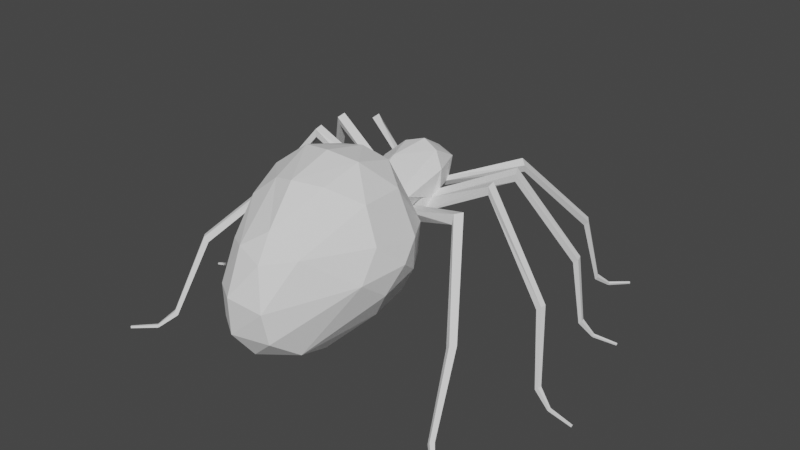 # Source: Spider.blend  (saved by Blender 3.3.6; exported with 4.5.12 LTS)
import bpy
from mathutils import Matrix  # noqa: F401  (used for matrix-valued properties, if any)

bpy.ops.wm.read_factory_settings(use_empty=True)
scene = bpy.context.scene
scene.name = 'Scene'

# ---- collections
col_collection = bpy.data.collections.new('Collection'); scene.collection.children.link(col_collection)
col_saved_objects = bpy.data.collections.new('Saved Objects'); scene.collection.children.link(col_saved_objects)

# ---- world
world_world = bpy.data.worlds.new('World'); scene.world = world_world
world_world.use_nodes = True; world_world.node_tree.nodes.clear()
_N = world_world.node_tree.nodes; _L = world_world.node_tree.links
n0 = _N.new('ShaderNodeOutputWorld'); n0.name = 'World Output'; n0.location = (300, 300)
n1 = _N.new('ShaderNodeBackground'); n1.name = 'Background'; n1.location = (10, 300)
n1.inputs[0].default_value = (0.05088, 0.05088, 0.05088, 1.0)
_L.new(n1.outputs[0], n0.inputs[0])
n0.is_active_output = True
world_world.color = (0.05088, 0.05088, 0.05088)
world_world.use_sun_shadow = False
world_world.sun_shadow_jitter_overblur = 0.0

# ---- meshes
me_sphere_002 = bpy.data.meshes.new('Sphere.002')
me_sphere_002.from_pydata([(0.2263, 1.019, 0.3837), (0.2929, 1.079, 7.113e-07), (0.7957, 0.8395, 0.2948), (0.8594, 0.9119, 6.976e-07), (0.5431, 0.3331, 0.9352), (0.8735, 0.582, 0.595), (1.288, 0.2337, 0.4835), (1.522, -0.23, 0.4759), (0.7685, -0.07327, 0.9343), (1.532, -0.6314, 0.4438), (1.275, -0.9125, 0.4409), (0.3313, -0.7283, 0.7155), (0.8044, -1.068, 0.3868), (0.803, -1.124, 6.976e-07), (0.3018, -1.044, 0.3767), (0.2445, 8.941e-08, 1.067), (0.3084, -0.3182, 0.9738), (-0.207, -0.9093, 0.3827), (-0.1606, -0.6291, 0.6943), (-0.257, -0.1591, 0.8663), (-0.4321, 0.1581, 0.7338), (-0.7586, -0.07404, -0.01602), (-0.05184, 0.1907, 0.9657), (-0.6674, 0.2499, 0.3642), (-0.07307, 0.6936, 0.7068), (-0.3105, 0.8606, 0.3662), (0.3836, 0.7498, 0.7186), (-0.6788, -0.4379, 0.3674), (-1.701, 0.495, 6.976e-07), (-1.655, 0.2904, 0.2394), (-1.298, -0.01602, 6.976e-07), (-1.676, 0.2138, 0.001809), (-1.167, 0.4213, 0.42), (-1.413, 0.2249, 0.3577), (-1.091, 0.1022, 0.3779), (-1.413, 0.6699, 6.993e-07), (-0.939, 0.1652, 0.3586), (-0.9706, 0.5618, 0.1186), (-1.662, 0.4189, 0.2505), (1.472, 0.3099, 0.1966), (1.746, -0.1933, 0.1445), (1.729, -0.6606, 0.1437), (1.533, -0.9537, 0.0001271), (-0.2696, -0.9657, 2.235e-05), (-0.7398, -0.465, 0.001731), (-0.666, 0.3855, 0.1067), (-0.5107, 0.7134, 0.001212), (-1.67, 0.3272, 0.1423), (-1.695, 0.3871, 0.1434), (-1.343, 0.6008, 0.2384), (-0.9695, -0.04215, 0.3604), (-1.065, -0.05987, 0.3767), (-0.9945, 0.6279, 1.327), (-0.895, 0.6018, 1.329), (-0.9938, 0.5, 1.33), (-0.8988, 0.4944, 1.329), (-0.9945, 0.6279, 1.327), (-0.895, 0.6018, 1.329), (-0.9938, 0.5, 1.33), (-0.8988, 0.4944, 1.329), (-0.7614, -0.5186, 2.252), (-0.6906, -0.521, 2.24), (-0.7516, -0.5791, 2.187), (-0.6855, -0.5712, 2.184), (-0.4997, -1.388, 2.427), (-0.4503, -1.39, 2.418), (-0.4928, -1.431, 2.382), (-0.4467, -1.425, 2.379), (-0.4616, -1.586, 2.591), (-0.4323, -1.587, 2.588), (-0.455, -1.617, 2.572), (-0.428, -1.613, 2.573), (-0.4624, -1.584, 2.585), (-0.433, -1.586, 2.586), (-0.4542, -1.619, 2.576), (-0.4273, -1.614, 2.577), (-0.4604, -1.675, 2.887), (-0.44, -1.675, 2.887), (-0.4547, -1.698, 2.881), (-0.4361, -1.695, 2.881), (-0.9095, 0.0314, 0.2403), (-0.7501, 0.01024, 0.2231), (-0.8378, -0.1522, 0.256), (-0.5639, 0.3788, 1.24), (-0.464, 0.3751, 1.177), (-0.5229, 0.2384, 1.242), (-0.4351, 0.2557, 1.18), (-0.5639, 0.3788, 1.24), (-0.464, 0.3751, 1.177), (-0.5229, 0.2384, 1.242), (-0.4351, 0.2557, 1.18), (0.4884, -0.5432, 1.973), (0.5479, -0.5385, 1.916), (0.4712, -0.6219, 1.91), (0.5296, -0.6044, 1.864), (0.9766, -1.455, 2.08), (1.018, -1.452, 2.041), (0.9645, -1.51, 2.036), (1.005, -1.498, 2.005), (1.156, -1.64, 2.227), (1.183, -1.638, 2.206), (1.158, -1.677, 2.208), (1.183, -1.669, 2.191), (1.152, -1.639, 2.222), (1.18, -1.637, 2.204), (1.162, -1.679, 2.211), (1.187, -1.67, 2.195), (1.359, -1.683, 2.514), (1.378, -1.681, 2.502), (1.365, -1.71, 2.506), (1.383, -1.704, 2.495), (-0.8061, -0.05993, 0.05473), (-2.266, -1.749, 2.398), (-2.283, -1.746, 2.389), (-2.267, -1.729, 2.406), (-2.284, -1.722, 2.398), (-2.108, -1.652, 2.143), (-2.132, -1.648, 2.131), (-2.109, -1.624, 2.154), (-2.134, -1.613, 2.143), (-2.106, -1.65, 2.139), (-2.13, -1.645, 2.128), (-2.11, -1.626, 2.157), (-2.136, -1.615, 2.148), (-1.992, -1.452, 1.996), (-2.034, -1.443, 1.979), (-2.003, -1.421, 2.036), (-2.049, -1.404, 2.025), (-1.869, -0.5727, 1.922), (-1.93, -0.5597, 1.898), (-1.885, -0.5279, 1.981), (-1.951, -0.5043, 1.965), (-1.376, 0.5031, 1.364), (-1.46, 0.5242, 1.327), (-1.359, 0.608, 1.381), (-1.445, 0.6503, 1.341), (-1.376, 0.5031, 1.364), (-1.46, 0.5242, 1.327), (-1.359, 0.608, 1.381), (-1.445, 0.6503, 1.341), (-1.084, 0.04778, 0.2819), (-1.228, 0.05804, 0.2957), (-1.208, 0.1933, 0.4075), (-1.502, 0.1633, 0.277), (-1.398, 0.1087, 0.2562), (-1.872, 0.5644, 1.127), (-1.821, 0.5061, 1.194), (-1.915, 0.4455, 1.107), (-1.858, 0.4075, 1.173), (-1.872, 0.5644, 1.127), (-1.821, 0.5061, 1.194), (-1.915, 0.4455, 1.107), (-1.858, 0.4075, 1.173), (-2.859, -0.4763, 1.523), (-2.811, -0.5143, 1.561), (-2.831, -0.5416, 1.468), (-2.789, -0.5671, 1.512), (-3.212, -1.45, 1.543), (-3.179, -1.477, 1.57), (-3.193, -1.496, 1.505), (-3.164, -1.513, 1.536), (-3.391, -1.619, 1.625), (-3.373, -1.635, 1.643), (-3.387, -1.652, 1.609), (-3.371, -1.661, 1.628), (-3.387, -1.618, 1.622), (-3.371, -1.633, 1.641), (-3.39, -1.653, 1.611), (-3.374, -1.662, 1.631), (-3.64, -1.66, 1.804), (-3.629, -1.67, 1.818), (-3.642, -1.684, 1.797), (-3.631, -1.69, 1.811), (-1.71, 0.4056, 0.05891), (-1.681, 0.3181, 0.0589), (-1.744, 0.3792, 0.07157), (-1.723, 0.3146, 0.07156), (-1.715, 0.3214, 0.1331), (-1.733, 0.3656, 0.1338), (-1.783, 0.3545, 0.06339), (-1.768, 0.3064, 0.06351), (-1.779, 0.3058, 0.1086), (-1.793, 0.3387, 0.1079), (-1.809, 0.3304, 0.04604), (-1.802, 0.3065, 0.04612), (-1.811, 0.3052, 0.06738), (-1.817, 0.3215, 0.06684), (0.2173, 1.015, -0.3889), (0.7094, 0.872, -0.3342), (0.5708, 0.3009, -0.9459), (1.279, 0.2706, -0.4799), (1.694, -0.2596, -0.3081), (0.7889, -0.08879, -0.9225), (1.637, -0.6426, -0.3486), (0.4233, -0.363, -0.9369), (1.26, -0.918, -0.4427), (0.3214, -0.7331, -0.7092), (0.8198, -1.063, -0.3898), (0.2445, 8.941e-08, -1.067), (-0.05731, -0.2245, -0.9418), (-0.1193, -0.9733, -0.3748), (-0.1606, -0.6291, -0.6943), (-0.419, -0.2433, -0.7071), (-0.4321, 0.1581, -0.7338), (-0.05184, 0.1907, -0.9657), (-0.663, 0.262, -0.3664), (-0.07307, 0.6936, -0.7068), (-0.3099, 0.8611, -0.366), (0.4976, 0.709, -0.7387), (-0.6787, -0.4378, -0.3676), (-1.659, 0.2873, -0.2286), (-1.666, 0.4236, -0.242), (-1.227, 0.4313, -0.4098), (-1.384, 0.2191, -0.3666), (-1.091, 0.1043, -0.375), (-0.939, 0.1652, -0.3586), (1.321, 0.519, -0.1092), (1.547, 0.2162, -0.1519), (0.2774, -1.112, -0.003782), (-0.6478, 0.3365, -0.2721), (-0.2432, 0.9723, -0.04135), (-1.67, 0.3272, -0.1423), (-1.695, 0.3871, -0.1434), (-1.076, 0.0599, -0.2646), (-1.264, 0.06471, -0.2443), (-1.343, 0.6008, -0.2384), (-0.967, -0.04145, -0.3663), (-1.065, -0.05987, -0.3767), (-0.9945, 0.6279, -1.327), (-0.895, 0.6018, -1.329), (-0.9938, 0.5, -1.33), (-0.8988, 0.4944, -1.329), (-0.9945, 0.6279, -1.327), (-0.895, 0.6018, -1.329), (-0.9938, 0.5, -1.33), (-0.8988, 0.4944, -1.329), (-0.7614, -0.5186, -2.252), (-0.6906, -0.521, -2.24), (-0.7516, -0.5791, -2.187), (-0.6855, -0.5712, -2.184), (-0.4997, -1.388, -2.427), (-0.4503, -1.39, -2.418), (-0.4928, -1.431, -2.382), (-0.4467, -1.425, -2.379), (-0.4616, -1.586, -2.591), (-0.4323, -1.587, -2.588), (-0.455, -1.617, -2.572), (-0.428, -1.613, -2.573), (-0.4624, -1.584, -2.585), (-0.433, -1.586, -2.586), (-0.4542, -1.619, -2.576), (-0.4273, -1.614, -2.577), (-0.4604, -1.675, -2.887), (-0.44, -1.675, -2.887), (-0.4547, -1.698, -2.881), (-0.4361, -1.695, -2.881), (-0.9118, 0.03202, -0.2417), (-0.7453, 0.01082, -0.226), (-0.8406, -0.1529, -0.252), (-0.5639, 0.3788, -1.24), (-0.464, 0.3751, -1.177), (-0.5229, 0.2384, -1.242), (-0.4351, 0.2557, -1.18), (-0.5639, 0.3788, -1.24), (-0.464, 0.3751, -1.177), (-0.5229, 0.2384, -1.242), (-0.4351, 0.2557, -1.18), (0.4884, -0.5432, -1.973), (0.5479, -0.5385, -1.916), (0.4712, -0.6219, -1.91), (0.5296, -0.6044, -1.864), (0.9766, -1.455, -2.08), (1.018, -1.452, -2.041), (0.9645, -1.51, -2.036), (1.005, -1.498, -2.005), (1.156, -1.64, -2.227), (1.183, -1.638, -2.206), (1.158, -1.677, -2.208), (1.183, -1.669, -2.191), (1.152, -1.639, -2.222), (1.18, -1.637, -2.204), (1.162, -1.679, -2.211), (1.187, -1.67, -2.195), (1.359, -1.683, -2.514), (1.378, -1.681, -2.502), (1.365, -1.71, -2.506), (1.383, -1.704, -2.495), (-0.8374, -0.08118, -0.01072), (-2.266, -1.749, -2.398), (-2.283, -1.746, -2.389), (-2.267, -1.729, -2.406), (-2.284, -1.722, -2.398), (-2.108, -1.652, -2.143), (-2.132, -1.648, -2.131), (-2.109, -1.624, -2.154), (-2.134, -1.613, -2.143), (-2.106, -1.65, -2.139), (-2.13, -1.645, -2.128), (-2.11, -1.626, -2.157), (-2.136, -1.615, -2.148), (-1.992, -1.452, -1.996), (-2.034, -1.443, -1.979), (-2.003, -1.421, -2.036), (-2.049, -1.404, -2.025), (-1.869, -0.5727, -1.922), (-1.93, -0.5597, -1.898), (-1.885, -0.5279, -1.981), (-1.951, -0.5043, -1.965), (-1.376, 0.5031, -1.364), (-1.46, 0.5242, -1.327), (-1.359, 0.608, -1.381), (-1.445, 0.6503, -1.341), (-1.376, 0.5031, -1.364), (-1.46, 0.5242, -1.327), (-1.359, 0.608, -1.381), (-1.445, 0.6503, -1.341), (-1.181, 0.04632, -0.4263), (-1.208, 0.1948, -0.4091), (-1.464, 0.2556, -0.3424), (-1.505, 0.1608, -0.2633), (-1.398, 0.1088, -0.2553), (-1.872, 0.5644, -1.127), (-1.821, 0.5061, -1.194), (-1.915, 0.4455, -1.107), (-1.858, 0.4075, -1.173), (-1.872, 0.5644, -1.127), (-1.821, 0.5061, -1.194), (-1.915, 0.4455, -1.107), (-1.858, 0.4075, -1.173), (-2.859, -0.4763, -1.523), (-2.811, -0.5143, -1.561), (-2.831, -0.5416, -1.468), (-2.789, -0.5671, -1.512), (-3.212, -1.45, -1.543), (-3.179, -1.477, -1.57), (-3.193, -1.496, -1.505), (-3.164, -1.513, -1.536), (-3.391, -1.619, -1.625), (-3.373, -1.635, -1.643), (-3.387, -1.652, -1.609), (-3.371, -1.661, -1.628), (-3.387, -1.618, -1.622), (-3.371, -1.633, -1.641), (-3.39, -1.653, -1.611), (-3.374, -1.662, -1.631), (-3.64, -1.66, -1.804), (-3.629, -1.67, -1.818), (-3.642, -1.684, -1.797), (-3.631, -1.69, -1.811), (-1.71, 0.4056, -0.05891), (-1.681, 0.3181, -0.0589), (-1.744, 0.3792, -0.07156), (-1.723, 0.3146, -0.07156), (-1.715, 0.3214, -0.1331), (-1.733, 0.3656, -0.1338), (-1.783, 0.3545, -0.06339), (-1.768, 0.3064, -0.06351), (-1.779, 0.3058, -0.1086), (-1.793, 0.3387, -0.1079), (-1.809, 0.3304, -0.04604), (-1.802, 0.3065, -0.04612), (-1.811, 0.3052, -0.06738), (-1.817, 0.3215, -0.06683)], [], [(0, 26, 2), (2, 5, 39), (4, 5, 26), (4, 15, 8), (6, 8, 7), (7, 8, 9), (8, 15, 16), (8, 16, 10), (8, 10, 9), (10, 12, 42), (10, 16, 11), (11, 14, 12), (11, 16, 18), (18, 27, 17), (16, 15, 19), (43, 27, 44), (19, 15, 22), (27, 81, 44), (33, 38, 29), (22, 24, 20), (46, 25, 220), (22, 15, 4), (25, 0, 220), (36, 34, 50), (36, 32, 34), (34, 32, 142), (142, 32, 33), (6, 5, 4, 8), (49, 38, 32), (37, 32, 23), (80, 111, 82), (81, 27, 23), (14, 43, 218), (39, 40, 217), (39, 217, 216), (54, 59, 58), (52, 58, 56), (55, 57, 59), (53, 56, 57), (71, 74, 70), (68, 74, 72), (71, 73, 75), (68, 73, 69), (111, 287, 21), (80, 287, 111), (190, 189, 208), (190, 192, 189), (189, 192, 198), (217, 191, 190), (192, 194, 198), (195, 192, 193), (197, 195, 42), (200, 196, 197), (194, 199, 198), (43, 200, 218), (209, 201, 200), (202, 199, 201), (199, 204, 198), (257, 209, 44), (206, 204, 203), (204, 189, 198), (187, 207, 220), (319, 210, 318), (214, 223, 316), (219, 37, 45), (31, 319, 320), (287, 256, 258), (211, 225, 212), (209, 257, 205), (45, 46, 219), (13, 218, 197), (41, 42, 193), (216, 188, 3), (256, 226, 215), (230, 235, 231), (228, 234, 230), (231, 233, 229), (229, 232, 228), (250, 247, 246), (244, 250, 246), (247, 249, 245), (249, 244, 245), (257, 21, 258), (224, 317, 316), (2, 26, 5), (39, 5, 6), (7, 40, 39, 6), (41, 40, 7, 9), (42, 41, 9, 10), (17, 14, 11, 18), (10, 11, 12), (25, 46, 45, 23), (14, 17, 43), (17, 27, 43), (16, 19, 18), (18, 19, 27), (19, 20, 27), (19, 22, 20), (25, 23, 20, 24), (0, 25, 24, 26), (26, 24, 22, 4), (33, 144, 141, 142), (143, 33, 29), (38, 49, 35, 28), (36, 80, 81, 23), (37, 35, 49), (36, 23, 32), (144, 31, 30, 141), (33, 32, 38), (31, 144, 143), (45, 37, 23), (37, 49, 32), (30, 287, 140, 141), (177, 176, 174, 47), (80, 140, 287), (31, 143, 29), (14, 218, 13, 12), (220, 0, 1), (44, 81, 21), (216, 3, 2, 39), (42, 12, 13), (3, 1, 0, 2), (50, 51, 140, 80), (23, 27, 20), (50, 53, 55), (53, 50, 34, 52), (140, 51, 34), (80, 36, 50), (54, 55, 59), (54, 51, 50, 55), (54, 52, 34, 51), (61, 63, 59, 57), (66, 62, 63, 67), (52, 54, 58), (55, 53, 57), (53, 52, 56), (60, 61, 57, 56), (62, 58, 59, 63), (60, 56, 58, 62), (68, 69, 65, 64), (64, 60, 62, 66), (65, 67, 63, 61), (64, 65, 61, 60), (70, 66, 67, 71), (71, 75, 74), (68, 64, 66, 70), (69, 71, 67, 65), (79, 75, 73, 77), (78, 79, 77, 76), (68, 70, 74), (71, 69, 73), (68, 72, 73), (76, 77, 73, 72), (79, 78, 74, 75), (76, 72, 74, 78), (86, 82, 81, 84), (84, 81, 80, 83), (85, 83, 80, 82), (82, 86, 85), (92, 94, 90, 88), (97, 93, 94, 98), (91, 92, 88, 87), (93, 89, 90, 94), (91, 87, 89, 93), (99, 100, 96, 95), (95, 91, 93, 97), (96, 98, 94, 92), (95, 96, 92, 91), (101, 97, 98, 102), (99, 95, 97, 101), (100, 102, 98, 96), (110, 106, 104, 108), (107, 108, 104, 103), (110, 109, 105, 106), (107, 103, 105, 109), (115, 114, 118, 119), (111, 21, 81), (81, 82, 111), (115, 119, 117, 113), (112, 116, 118, 114), (112, 113, 117, 116), (121, 125, 124, 120), (131, 135, 133, 129), (122, 120, 124, 126), (127, 126, 130, 131), (123, 127, 125, 121), (129, 133, 132, 128), (127, 131, 129, 125), (123, 122, 126, 127), (126, 124, 128, 130), (130, 128, 132, 134), (131, 130, 134, 135), (125, 129, 128, 124), (138, 34, 142, 139), (137, 139, 142, 141), (136, 140, 34, 138), (136, 137, 141, 140), (147, 145, 33, 143), (33, 145, 146), (148, 144, 33, 146), (148, 147, 143, 144), (153, 154, 150, 149), (153, 149, 151, 155), (159, 155, 156, 160), (161, 157, 159, 163), (154, 156, 152, 150), (162, 164, 160, 158), (155, 151, 152, 156), (158, 160, 156, 154), (157, 153, 155, 159), (157, 158, 154, 153), (163, 159, 160, 164), (161, 162, 158, 157), (169, 170, 166, 165), (169, 165, 167, 171), (172, 171, 167, 168), (172, 168, 166, 170), (31, 174, 173, 28), (38, 48, 47, 29), (29, 47, 174, 31), (38, 28, 173, 48), (182, 178, 175, 179), (175, 173, 174, 176), (175, 178, 48, 173), (177, 47, 48, 178), (185, 184, 180, 181), (181, 177, 178, 182), (181, 180, 176, 177), (179, 175, 176, 180), (186, 183, 184, 185), (183, 179, 180, 184), (186, 182, 179, 183), (185, 181, 182, 186), (199, 194, 196, 201), (187, 188, 208), (188, 190, 208), (188, 216, 190), (216, 217, 190), (190, 191, 192), (191, 193, 192), (42, 195, 193), (192, 195, 194), (195, 196, 194), (197, 196, 195), (197, 218, 200), (200, 201, 196), (199, 202, 203, 204), (43, 209, 200), (43, 44, 209), (209, 202, 201), (209, 203, 202), (211, 212, 318, 210), (207, 205, 219, 46), (203, 205, 207, 206), (206, 207, 187, 208), (46, 220, 207), (204, 206, 208, 189), (213, 317, 224, 320), (215, 226, 214), (35, 225, 211, 28), (37, 219, 225, 35), (212, 205, 214, 317), (215, 214, 205), (215, 205, 257, 256), (317, 213, 212), (219, 205, 212, 225), (213, 318, 212), (320, 224, 30, 31), (223, 287, 30, 224), (210, 319, 31), (287, 223, 256), (353, 221, 350, 352), (191, 40, 41, 193), (1, 187, 220), (21, 257, 44), (13, 197, 42), (187, 1, 3, 188), (40, 191, 217), (226, 256, 223, 227), (203, 209, 205), (231, 229, 226), (214, 226, 229, 228), (214, 227, 223), (230, 234, 235), (226, 227, 230, 231), (230, 227, 214, 228), (237, 233, 235, 239), (239, 238, 242, 243), (228, 232, 234), (231, 235, 233), (229, 233, 232), (236, 232, 233, 237), (235, 234, 238, 239), (234, 232, 236, 238), (244, 240, 241, 245), (238, 236, 240, 242), (241, 237, 239, 243), (240, 236, 237, 241), (243, 242, 246, 247), (250, 251, 247), (242, 240, 244, 246), (245, 241, 243, 247), (249, 251, 255, 253), (253, 255, 254, 252), (244, 248, 250), (247, 251, 249), (249, 248, 244), (252, 248, 249, 253), (255, 251, 250, 254), (250, 248, 252, 254), (257, 258, 262, 260), (256, 257, 260, 259), (261, 258, 256, 259), (261, 262, 258), (268, 264, 266, 270), (270, 269, 273, 274), (267, 263, 264, 268), (266, 265, 269, 270), (265, 263, 267, 269), (275, 271, 272, 276), (269, 267, 271, 273), (272, 268, 270, 274), (271, 267, 268, 272), (274, 273, 277, 278), (273, 271, 275, 277), (276, 272, 274, 278), (280, 282, 286, 284), (283, 279, 280, 284), (286, 282, 281, 285), (281, 279, 283, 285), (291, 295, 294, 290), (258, 21, 287), (293, 295, 291, 289), (223, 224, 316), (294, 292, 288, 290), (288, 292, 293, 289), (300, 301, 297, 296), (309, 311, 307, 305), (298, 302, 300, 296), (303, 307, 306, 302), (301, 303, 299, 297), (308, 309, 305, 304), (305, 307, 303, 301), (299, 303, 302, 298), (302, 306, 304, 300), (306, 310, 308, 304), (307, 311, 310, 306), (304, 305, 301, 300), (317, 214, 314, 315), (313, 316, 317, 315), (214, 316, 312, 314), (318, 213, 322, 321), (316, 313, 312), (323, 319, 318, 321), (213, 320, 324, 322), (324, 320, 319, 323), (329, 325, 326, 330), (327, 325, 329, 331), (332, 331, 335, 336), (335, 333, 337, 339), (330, 326, 328, 332), (338, 334, 336, 340), (328, 327, 331, 332), (334, 330, 332, 336), (331, 329, 333, 335), (333, 329, 330, 334), (336, 335, 339, 340), (337, 333, 334, 338), (345, 341, 342, 346), (343, 341, 345, 347), (348, 344, 343, 347), (342, 344, 348, 346), (349, 350, 31, 28), (221, 222, 211, 210), (350, 221, 210, 31), (211, 222, 349, 28), (351, 354, 358, 355), (350, 349, 351, 352), (351, 349, 222, 354), (222, 221, 353, 354), (361, 357, 356, 360), (354, 353, 357, 358), (357, 353, 352, 356), (352, 351, 355, 356), (362, 361, 360, 359), (356, 355, 359, 360), (355, 358, 362, 359), (358, 357, 361, 362)])
_uv = me_sphere_002.uv_layers.new(name='UVMap')
_uv.uv.foreach_set('vector', [0.75, 0.6254, 0.7236, 0.75, 0.6875, 0.6076, 0.6875, 0.6076, 0.625, 0.7129, 0.5842, 0.5625, 0.6742, 0.875, 0.625, 0.7129, 0.7236, 0.75, 0.6742, 0.875, 0.5938, 1.0, 0.4842, 0.8673, 0.5625, 0.6483, 0.4842, 0.8673, 0.5, 0.6341, 0.5, 0.6341, 0.4842, 0.8673, 0.4375, 0.625, 0.4842, 0.8673, 0.4062, 1.0, 0.2647, 0.875, 0.4842, 0.8673, 0.2647, 0.875, 0.375, 0.6248, 0.4842, 0.8673, 0.375, 0.6248, 0.4375, 0.625, 0.375, 0.6248, 0.3125, 0.6264, 0.375, 0.5426, 0.375, 0.6248, 0.2647, 0.875, 0.2963, 0.75, 0.2963, 0.75, 0.25, 0.6227, 0.3125, 0.6264, 0.2963, 0.75, 0.2647, 0.875, 0.18, 0.75, 0.18, 0.75, 0.06296, 0.625, 0.1875, 0.625, 0.2647, 0.875, 0.1562, 1.0, 0.07638, 0.8267, 0.1828, 0.5002, 0.06296, 0.625, 0.0625, 0.5008, 0.07638, 0.8267, 0.03125, 1.0, 0.0, 0.875, 0.06296, 0.625, 0.0, 0.5625, 0.0625, 0.5008, 0.9865, 0.5914, 0.9509, 0.5668, 0.9866, 0.5624, 0.9188, 0.875, 0.8189, 0.75, 0.97, 0.75, 0.875, 0.5001, 0.8321, 0.625, 0.8125, 0.5002, 0.9188, 0.875, 0.7812, 1.0, 0.6742, 0.875, 0.8321, 0.625, 0.75, 0.6254, 0.8125, 0.5002, 0.9865, 0.5914, 0.9865, 0.5914, 0.9867, 0.5557, 0.9865, 0.5914, 0.951, 0.5914, 0.9865, 0.5914, 0.9865, 0.5914, 0.951, 0.5914, 0.9865, 0.5914, 0.9865, 0.5914, 0.951, 0.5914, 0.9865, 0.5914, 0.5625, 0.6483, 0.625, 0.7129, 0.6742, 0.875, 0.4842, 0.8673, 0.9508, 0.5457, 0.9509, 0.5668, 0.951, 0.5914, 0.9506, 0.5182, 0.951, 0.5914, 0.9587, 0.5915, 0.9866, 0.5602, 0.9869, 0.5038, 0.9867, 0.5457, 0.9868, 0.5536, 1.0, 0.625, 0.9587, 0.5915, 0.25, 0.6227, 0.1828, 0.5002, 0.25, 0.5013, 0.5842, 0.5625, 0.5, 0.5466, 0.5625, 0.5492, 0.5842, 0.5625, 0.5625, 0.5492, 0.625, 0.5347, 0.9867, 0.5457, 0.9867, 0.5457, 0.9867, 0.5457, 0.9865, 0.5914, 0.9867, 0.5457, 0.9865, 0.5914, 0.9867, 0.5457, 0.9865, 0.5914, 0.9867, 0.5457, 0.9865, 0.5914, 0.9865, 0.5914, 0.9865, 0.5914, 0.9867, 0.5457, 0.9867, 0.5457, 0.9867, 0.5457, 0.9865, 0.5914, 0.9867, 0.5457, 0.9865, 0.5914, 0.9867, 0.5457, 0.9865, 0.5914, 0.9867, 0.5457, 0.9865, 0.5914, 0.9865, 0.5914, 0.9865, 0.5914, 0.9869, 0.5038, 0.9869, 0.5022, 0.9869, 0.5011, 0.9866, 0.5602, 0.9869, 0.5022, 0.9869, 0.5038, 0.5814, 0.6355, 0.6585, 0.875, 0.6974, 0.75, 0.5814, 0.6355, 0.473, 0.8641, 0.6585, 0.875, 0.6585, 0.875, 0.473, 0.8641, 0.5312, 1.0, 0.5625, 0.5492, 0.5, 0.5861, 0.5814, 0.6355, 0.473, 0.8641, 0.3034, 0.875, 0.4062, 1.0, 0.375, 0.627, 0.473, 0.8641, 0.4375, 0.5971, 0.3125, 0.6277, 0.375, 0.627, 0.375, 0.5426, 0.2, 0.625, 0.294, 0.75, 0.3125, 0.6277, 0.3034, 0.875, 0.1151, 0.875, 0.2187, 1.0, 0.1828, 0.5002, 0.2, 0.625, 0.25, 0.5013, 0.06295, 0.625, 0.18, 0.75, 0.2, 0.625, 0.0625, 0.75, 0.1151, 0.875, 0.18, 0.75, 0.1151, 0.875, 0.0, 0.875, 0.03125, 1.0, 0.0, 0.5625, 0.06295, 0.625, 0.0625, 0.5008, 0.8189, 0.75, 0.9188, 0.875, 0.97, 0.75, 0.9188, 0.875, 0.6585, 0.875, 0.7812, 1.0, 0.75, 0.6273, 0.832, 0.625, 0.8125, 0.5002, 0.9867, 0.5457, 0.9867, 0.5576, 0.9865, 0.5914, 0.9865, 0.5914, 0.9867, 0.5457, 0.9867, 0.5457, 0.9508, 0.5457, 0.9506, 0.5182, 0.9507, 0.525, 0.987, 0.5, 0.9867, 0.5457, 0.9867, 0.5457, 0.9869, 0.5022, 0.9866, 0.5591, 0.9867, 0.5457, 0.9509, 0.5613, 0.9508, 0.5457, 0.951, 0.5914, 1.0, 0.625, 0.9868, 0.5532, 0.9551, 0.5935, 0.9375, 0.5342, 0.875, 0.5001, 0.9375, 0.5625, 0.3125, 0.5, 0.25, 0.5013, 0.3125, 0.6277, 0.4375, 0.5463, 0.375, 0.5426, 0.4375, 0.5971, 0.625, 0.5347, 0.6875, 0.5996, 0.6875, 0.5, 0.9866, 0.5591, 0.9867, 0.556, 0.9865, 0.5914, 0.9867, 0.5457, 0.9867, 0.5457, 0.9867, 0.5457, 0.9865, 0.5914, 0.9867, 0.5457, 0.9867, 0.5457, 0.9867, 0.5457, 0.9865, 0.5914, 0.9865, 0.5914, 0.9865, 0.5914, 0.9865, 0.5914, 0.9865, 0.5914, 0.9867, 0.5457, 0.9867, 0.5457, 0.9867, 0.5457, 0.9865, 0.5914, 0.9867, 0.5457, 0.9867, 0.5457, 0.9867, 0.5457, 0.9865, 0.5914, 0.9865, 0.5914, 0.9865, 0.5914, 0.9865, 0.5914, 0.9865, 0.5914, 0.9868, 0.5532, 0.9869, 0.5011, 0.9867, 0.5457, 0.9867, 0.5457, 0.9865, 0.5914, 0.9867, 0.5457, 0.6875, 0.6076, 0.7236, 0.75, 0.625, 0.7129, 0.5842, 0.5625, 0.625, 0.7129, 0.5625, 0.6483, 0.5, 0.6341, 0.5, 0.5466, 0.5842, 0.5625, 0.5625, 0.6483, 0.4375, 0.5463, 0.5, 0.5466, 0.5, 0.6341, 0.4375, 0.625, 0.375, 0.5426, 0.4375, 0.5463, 0.4375, 0.625, 0.375, 0.6248, 0.1875, 0.625, 0.25, 0.6227, 0.2963, 0.75, 0.18, 0.75, 0.375, 0.6248, 0.2963, 0.75, 0.3125, 0.6264, 0.8321, 0.625, 0.875, 0.5001, 0.9375, 0.5342, 0.9587, 0.5915, 0.25, 0.6227, 0.1875, 0.625, 0.1828, 0.5002, 0.1875, 0.625, 0.06296, 0.625, 0.1828, 0.5002, 0.2647, 0.875, 0.07638, 0.8267, 0.18, 0.75, 0.18, 0.75, 0.07638, 0.8267, 0.06296, 0.625, 0.07638, 0.8267, 0.0, 0.75, 0.06296, 0.625, 0.07638, 0.8267, 0.0, 0.875, 0.0, 0.75, 0.8321, 0.625, 0.9587, 0.5915, 0.97, 0.75, 0.8189, 0.75, 0.75, 0.6254, 0.8321, 0.625, 0.8189, 0.75, 0.7236, 0.75, 0.7236, 0.75, 0.8189, 0.75, 0.9188, 0.875, 0.6742, 0.875, 0.9865, 0.5914, 0.9867, 0.5457, 0.9867, 0.5457, 0.9865, 0.5914, 0.9867, 0.5457, 0.9865, 0.5914, 0.9866, 0.5624, 0.9509, 0.5668, 0.9508, 0.5457, 0.9506, 0.5, 0.9506, 0.5, 0.9865, 0.5914, 0.9866, 0.5602, 0.9868, 0.5536, 0.9587, 0.5915, 0.9506, 0.5182, 0.9506, 0.5, 0.9508, 0.5457, 0.9865, 0.5914, 0.9587, 0.5915, 0.951, 0.5914, 0.9867, 0.5457, 0.987, 0.5, 0.987, 0.5, 0.9867, 0.5457, 0.9865, 0.5914, 0.951, 0.5914, 0.9509, 0.5668, 0.987, 0.5, 0.9867, 0.5457, 0.9867, 0.5457, 0.9507, 0.525, 0.9506, 0.5182, 0.9587, 0.5915, 0.9506, 0.5182, 0.9508, 0.5457, 0.951, 0.5914, 0.987, 0.5, 0.9869, 0.5022, 0.9867, 0.5457, 0.9867, 0.5457, 0.9764, 0.534, 0.9778, 0.5118, 0.9778, 0.5118, 0.9764, 0.534, 0.9866, 0.5602, 0.9867, 0.5457, 0.9869, 0.5022, 0.987, 0.5, 0.9867, 0.5457, 0.9866, 0.5624, 0.25, 0.6227, 0.25, 0.5013, 0.3125, 0.5, 0.3125, 0.6264, 0.8125, 0.5002, 0.75, 0.6254, 0.75, 0.5, 0.0625, 0.5008, 0.0, 0.5625, 0.0, 0.5, 0.625, 0.5347, 0.6875, 0.5, 0.6875, 0.6076, 0.5842, 0.5625, 0.375, 0.5426, 0.3125, 0.6264, 0.3125, 0.5, 0.6875, 0.5, 0.75, 0.5, 0.75, 0.6254, 0.6875, 0.6076, 0.9867, 0.5557, 0.9867, 0.5457, 0.9867, 0.5457, 0.9866, 0.5602, 0.9587, 0.5915, 1.0, 0.625, 0.97, 0.75, 0.9867, 0.5557, 0.9865, 0.5914, 0.9867, 0.5457, 0.9865, 0.5914, 0.9867, 0.5557, 0.9865, 0.5914, 0.9865, 0.5914, 0.9867, 0.5457, 0.9867, 0.5457, 0.9865, 0.5914, 0.9866, 0.5602, 0.9865, 0.5914, 0.9867, 0.5557, 0.9867, 0.5457, 0.9867, 0.5457, 0.9867, 0.5457, 0.9867, 0.5457, 0.9867, 0.5457, 0.9867, 0.5557, 0.9867, 0.5457, 0.9867, 0.5457, 0.9865, 0.5914, 0.9865, 0.5914, 0.9867, 0.5457, 0.9865, 0.5914, 0.9867, 0.5457, 0.9867, 0.5457, 0.9865, 0.5914, 0.9867, 0.5457, 0.9867, 0.5457, 0.9867, 0.5457, 0.9867, 0.5457, 0.9865, 0.5914, 0.9867, 0.5457, 0.9867, 0.5457, 0.9867, 0.5457, 0.9865, 0.5914, 0.9865, 0.5914, 0.9865, 0.5914, 0.9865, 0.5914, 0.9865, 0.5914, 0.9865, 0.5914, 0.9865, 0.5914, 0.9865, 0.5914, 0.9865, 0.5914, 0.9867, 0.5457, 0.9867, 0.5457, 0.9867, 0.5457, 0.9867, 0.5457, 0.9865, 0.5914, 0.9865, 0.5914, 0.9867, 0.5457, 0.9867, 0.5457, 0.9865, 0.5914, 0.9865, 0.5914, 0.9865, 0.5914, 0.9865, 0.5914, 0.9865, 0.5914, 0.9865, 0.5914, 0.9867, 0.5457, 0.9867, 0.5457, 0.9865, 0.5914, 0.9867, 0.5457, 0.9867, 0.5457, 0.9865, 0.5914, 0.9865, 0.5914, 0.9865, 0.5914, 0.9865, 0.5914, 0.9865, 0.5914, 0.9867, 0.5457, 0.9867, 0.5457, 0.9867, 0.5457, 0.9867, 0.5457, 0.9867, 0.5457, 0.9867, 0.5457, 0.9867, 0.5457, 0.9865, 0.5914, 0.9865, 0.5914, 0.9867, 0.5457, 0.9867, 0.5457, 0.9865, 0.5914, 0.9867, 0.5457, 0.9867, 0.5457, 0.9865, 0.5914, 0.9867, 0.5457, 0.9867, 0.5457, 0.9865, 0.5914, 0.9865, 0.5914, 0.9867, 0.5457, 0.9867, 0.5457, 0.9865, 0.5914, 0.9865, 0.5914, 0.9865, 0.5914, 0.9867, 0.5457, 0.9867, 0.5457, 0.9867, 0.5457, 0.9865, 0.5914, 0.9865, 0.5914, 0.9865, 0.5914, 0.9865, 0.5914, 0.9865, 0.5914, 0.9865, 0.5914, 0.9865, 0.5914, 0.9865, 0.5914, 0.9865, 0.5914, 0.9867, 0.5457, 0.9867, 0.5457, 0.9867, 0.5457, 0.9867, 0.5457, 0.9865, 0.5914, 0.9865, 0.5914, 0.9867, 0.5457, 0.9867, 0.5457, 0.9867, 0.5457, 0.9867, 0.5457, 0.9868, 0.5536, 0.9865, 0.5914, 0.9865, 0.5914, 0.9868, 0.5536, 0.9866, 0.5602, 0.9865, 0.5914, 0.9867, 0.5457, 0.9865, 0.5914, 0.9866, 0.5602, 0.9867, 0.5457, 0.9867, 0.5457, 0.9867, 0.5457, 0.9867, 0.5457, 0.9865, 0.5914, 0.9867, 0.5457, 0.9867, 0.5457, 0.9865, 0.5914, 0.9867, 0.5457, 0.9867, 0.5457, 0.9867, 0.5457, 0.9867, 0.5457, 0.9865, 0.5914, 0.9865, 0.5914, 0.9865, 0.5914, 0.9865, 0.5914, 0.9867, 0.5457, 0.9867, 0.5457, 0.9867, 0.5457, 0.9867, 0.5457, 0.9865, 0.5914, 0.9865, 0.5914, 0.9867, 0.5457, 0.9867, 0.5457, 0.9865, 0.5914, 0.9865, 0.5914, 0.9865, 0.5914, 0.9865, 0.5914, 0.9865, 0.5914, 0.9865, 0.5914, 0.9867, 0.5457, 0.9867, 0.5457, 0.9865, 0.5914, 0.9867, 0.5457, 0.9867, 0.5457, 0.9865, 0.5914, 0.9865, 0.5914, 0.9865, 0.5914, 0.9865, 0.5914, 0.9865, 0.5914, 0.9867, 0.5457, 0.9867, 0.5457, 0.9867, 0.5457, 0.9867, 0.5457, 0.9865, 0.5914, 0.9865, 0.5914, 0.9867, 0.5457, 0.9867, 0.5457, 0.9865, 0.5914, 0.9867, 0.5457, 0.9867, 0.5457, 0.9865, 0.5914, 0.9867, 0.5457, 0.9867, 0.5457, 0.9865, 0.5914, 0.9865, 0.5914, 0.9865, 0.5914, 0.9865, 0.5914, 0.9865, 0.5914, 0.9865, 0.5914, 0.9867, 0.5457, 0.9867, 0.5457, 0.9867, 0.5457, 0.9867, 0.5457, 0.9865, 0.5914, 0.9865, 0.5914, 0.9867, 0.5457, 0.9867, 0.5457, 0.9865, 0.5914, 0.9865, 0.5914, 0.9865, 0.5914, 0.9865, 0.5914, 0.9869, 0.5038, 0.9869, 0.5011, 0.9868, 0.5536, 0.9868, 0.5536, 0.9867, 0.5457, 0.9869, 0.5038, 0.9865, 0.5914, 0.9865, 0.5914, 0.9867, 0.5457, 0.9867, 0.5457, 0.9867, 0.5457, 0.9867, 0.5457, 0.9865, 0.5914, 0.9865, 0.5914, 0.9867, 0.5457, 0.9867, 0.5457, 0.9867, 0.5457, 0.9867, 0.5457, 0.9867, 0.5457, 0.9867, 0.5457, 0.9867, 0.5457, 0.9867, 0.5457, 0.9865, 0.5914, 0.9865, 0.5914, 0.9867, 0.5457, 0.9867, 0.5457, 0.9865, 0.5914, 0.9867, 0.5457, 0.9867, 0.5457, 0.9865, 0.5914, 0.9865, 0.5914, 0.9865, 0.5914, 0.9865, 0.5914, 0.9865, 0.5914, 0.9865, 0.5914, 0.9865, 0.5914, 0.9867, 0.5457, 0.9867, 0.5457, 0.9867, 0.5457, 0.9867, 0.5457, 0.9867, 0.5457, 0.9867, 0.5457, 0.9865, 0.5914, 0.9865, 0.5914, 0.9867, 0.5457, 0.9867, 0.5457, 0.9865, 0.5914, 0.9865, 0.5914, 0.9865, 0.5914, 0.9865, 0.5914, 0.9865, 0.5914, 0.9867, 0.5457, 0.9867, 0.5457, 0.9865, 0.5914, 0.9865, 0.5914, 0.9867, 0.5457, 0.9867, 0.5457, 0.9865, 0.5914, 0.9865, 0.5914, 0.9865, 0.5914, 0.9865, 0.5914, 0.9865, 0.5914, 0.9867, 0.5457, 0.9867, 0.5457, 0.9867, 0.5457, 0.9867, 0.5457, 0.9865, 0.5914, 0.9865, 0.5914, 0.9865, 0.5914, 0.9865, 0.5914, 0.9867, 0.5457, 0.9865, 0.5914, 0.9865, 0.5914, 0.9867, 0.5457, 0.9867, 0.5457, 0.9867, 0.5457, 0.9865, 0.5914, 0.9865, 0.5914, 0.9867, 0.5457, 0.9867, 0.5457, 0.9867, 0.5457, 0.9867, 0.5457, 0.9867, 0.5457, 0.9865, 0.5914, 0.9865, 0.5914, 0.9867, 0.5457, 0.9865, 0.5914, 0.9865, 0.5914, 0.9865, 0.5914, 0.9867, 0.5457, 0.9867, 0.5457, 0.9865, 0.5914, 0.9865, 0.5914, 0.9867, 0.5457, 0.9867, 0.5457, 0.9867, 0.5457, 0.9867, 0.5457, 0.9865, 0.5914, 0.9865, 0.5914, 0.9865, 0.5914, 0.9865, 0.5914, 0.9865, 0.5914, 0.9865, 0.5914, 0.9867, 0.5457, 0.9867, 0.5457, 0.9867, 0.5457, 0.9867, 0.5457, 0.9867, 0.5457, 0.9867, 0.5457, 0.9865, 0.5914, 0.9865, 0.5914, 0.9867, 0.5457, 0.9867, 0.5457, 0.9865, 0.5914, 0.9867, 0.5457, 0.9867, 0.5457, 0.9865, 0.5914, 0.9865, 0.5914, 0.9867, 0.5457, 0.9867, 0.5457, 0.9865, 0.5914, 0.9867, 0.5457, 0.9867, 0.5457, 0.9867, 0.5457, 0.9867, 0.5457, 0.9865, 0.5914, 0.9867, 0.5457, 0.9867, 0.5457, 0.9865, 0.5914, 0.9865, 0.5914, 0.9865, 0.5914, 0.9867, 0.5457, 0.9867, 0.5457, 0.9865, 0.5914, 0.9865, 0.5914, 0.9865, 0.5914, 0.9865, 0.5914, 0.9867, 0.5457, 0.9867, 0.5457, 0.9867, 0.5457, 0.9867, 0.5457, 0.9865, 0.5914, 0.9865, 0.5914, 0.9865, 0.5914, 0.9865, 0.5914, 0.9865, 0.5914, 0.9865, 0.5914, 0.9865, 0.5914, 0.9865, 0.5914, 0.9865, 0.5914, 0.9865, 0.5914, 0.9867, 0.5457, 0.9867, 0.5457, 0.9867, 0.5457, 0.9867, 0.5457, 0.9867, 0.5457, 0.9867, 0.5457, 0.9867, 0.5457, 0.9867, 0.5457, 0.9865, 0.5914, 0.9865, 0.5914, 0.987, 0.5, 0.9778, 0.5118, 0.9598, 0.5118, 0.9506, 0.5, 0.9509, 0.5668, 0.9612, 0.534, 0.9764, 0.534, 0.9866, 0.5624, 0.9866, 0.5624, 0.9764, 0.534, 0.9778, 0.5118, 0.987, 0.5, 0.9509, 0.5668, 0.9506, 0.5, 0.9598, 0.5118, 0.9612, 0.534, 0.9612, 0.534, 0.9612, 0.534, 0.9598, 0.5118, 0.9598, 0.5118, 0.9598, 0.5118, 0.9598, 0.5118, 0.9778, 0.5118, 0.9778, 0.5118, 0.9598, 0.5118, 0.9612, 0.534, 0.9612, 0.534, 0.9598, 0.5118, 0.9764, 0.534, 0.9764, 0.534, 0.9612, 0.534, 0.9612, 0.534, 0.9764, 0.534, 0.9778, 0.5118, 0.9778, 0.5118, 0.9764, 0.534, 0.9764, 0.534, 0.9764, 0.534, 0.9612, 0.534, 0.9612, 0.534, 0.9764, 0.534, 0.9778, 0.5118, 0.9778, 0.5118, 0.9764, 0.534, 0.9598, 0.5118, 0.9598, 0.5118, 0.9778, 0.5118, 0.9778, 0.5118, 0.9612, 0.534, 0.9598, 0.5118, 0.9778, 0.5118, 0.9764, 0.534, 0.9598, 0.5118, 0.9598, 0.5118, 0.9778, 0.5118, 0.9778, 0.5118, 0.9612, 0.534, 0.9612, 0.534, 0.9598, 0.5118, 0.9598, 0.5118, 0.9764, 0.534, 0.9764, 0.534, 0.9612, 0.534, 0.9612, 0.534, 0.1151, 0.875, 0.3034, 0.875, 0.294, 0.75, 0.18, 0.75, 0.75, 0.6273, 0.6875, 0.5996, 0.6974, 0.75, 0.6875, 0.5996, 0.5814, 0.6355, 0.6974, 0.75, 0.6875, 0.5996, 0.625, 0.5347, 0.5814, 0.6355, 0.625, 0.5347, 0.5625, 0.5492, 0.5814, 0.6355, 0.5814, 0.6355, 0.5, 0.5861, 0.473, 0.8641, 0.5, 0.5861, 0.4375, 0.5971, 0.473, 0.8641, 0.375, 0.5426, 0.375, 0.627, 0.4375, 0.5971, 0.473, 0.8641, 0.375, 0.627, 0.3034, 0.875, 0.375, 0.627, 0.294, 0.75, 0.3034, 0.875, 0.3125, 0.6277, 0.294, 0.75, 0.375, 0.627, 0.3125, 0.6277, 0.25, 0.5013, 0.2, 0.625, 0.2, 0.625, 0.18, 0.75, 0.294, 0.75, 0.1151, 0.875, 0.0625, 0.75, 0.0, 0.75, 0.0, 0.875, 0.1828, 0.5002, 0.06295, 0.625, 0.2, 0.625, 0.1828, 0.5002, 0.0625, 0.5008, 0.06295, 0.625, 0.06295, 0.625, 0.0625, 0.75, 0.18, 0.75, 0.06295, 0.625, 0.0, 0.75, 0.0625, 0.75, 0.9509, 0.5613, 0.951, 0.5914, 0.9865, 0.5914, 0.9867, 0.5576, 0.832, 0.625, 0.9551, 0.5935, 0.9375, 0.5625, 0.875, 0.5001, 0.97, 0.75, 0.9551, 0.5935, 0.832, 0.625, 0.8189, 0.75, 0.8189, 0.75, 0.832, 0.625, 0.75, 0.6273, 0.6974, 0.75, 0.875, 0.5001, 0.8125, 0.5002, 0.832, 0.625, 0.9188, 0.875, 0.8189, 0.75, 0.6974, 0.75, 0.6585, 0.875, 0.9865, 0.5914, 0.9865, 0.5914, 0.9867, 0.5457, 0.9867, 0.5457, 0.9865, 0.5914, 0.9867, 0.556, 0.9865, 0.5914, 0.9506, 0.5, 0.9508, 0.5457, 0.9509, 0.5613, 0.9506, 0.5, 0.9506, 0.5182, 0.9508, 0.5457, 0.9508, 0.5457, 0.9506, 0.5, 0.951, 0.5914, 0.9551, 0.5935, 0.9865, 0.5914, 0.9865, 0.5914, 0.9865, 0.5914, 0.9865, 0.5914, 0.9551, 0.5935, 0.9865, 0.5914, 0.9551, 0.5935, 0.9868, 0.5532, 0.9866, 0.5591, 0.9865, 0.5914, 0.9865, 0.5914, 0.951, 0.5914, 0.9508, 0.5457, 0.9551, 0.5935, 0.951, 0.5914, 0.9508, 0.5457, 0.9865, 0.5914, 0.9865, 0.5914, 0.951, 0.5914, 0.9867, 0.5457, 0.9867, 0.5457, 0.987, 0.5, 0.987, 0.5, 0.9867, 0.5457, 0.9869, 0.5022, 0.987, 0.5, 0.9867, 0.5457, 0.9867, 0.5576, 0.9867, 0.5457, 0.987, 0.5, 0.9869, 0.5022, 0.9867, 0.5457, 0.9866, 0.5591, 0.9764, 0.534, 0.9764, 0.534, 0.9778, 0.5118, 0.9778, 0.5118, 0.5, 0.5861, 0.5, 0.5466, 0.4375, 0.5463, 0.4375, 0.5971, 0.75, 0.5, 0.75, 0.6273, 0.8125, 0.5002, 0.0, 0.5, 0.0, 0.5625, 0.0625, 0.5008, 0.3125, 0.5, 0.3125, 0.6277, 0.375, 0.5426, 0.75, 0.6273, 0.75, 0.5, 0.6875, 0.5, 0.6875, 0.5996, 0.5, 0.5466, 0.5, 0.5861, 0.5625, 0.5492, 0.9867, 0.556, 0.9866, 0.5591, 0.9867, 0.5457, 0.9867, 0.5457, 0.97, 0.75, 1.0, 0.625, 0.9551, 0.5935, 0.9867, 0.5457, 0.9865, 0.5914, 0.9867, 0.556, 0.9865, 0.5914, 0.9867, 0.556, 0.9865, 0.5914, 0.9865, 0.5914, 0.9865, 0.5914, 0.9867, 0.5457, 0.9867, 0.5457, 0.9867, 0.5457, 0.9867, 0.5457, 0.9867, 0.5457, 0.9867, 0.556, 0.9867, 0.5457, 0.9867, 0.5457, 0.9867, 0.5457, 0.9867, 0.5457, 0.9867, 0.5457, 0.9865, 0.5914, 0.9865, 0.5914, 0.9865, 0.5914, 0.9865, 0.5914, 0.9867, 0.5457, 0.9867, 0.5457, 0.9867, 0.5457, 0.9867, 0.5457, 0.9867, 0.5457, 0.9867, 0.5457, 0.9865, 0.5914, 0.9865, 0.5914, 0.9867, 0.5457, 0.9867, 0.5457, 0.9867, 0.5457, 0.9865, 0.5914, 0.9865, 0.5914, 0.9865, 0.5914, 0.9865, 0.5914, 0.9865, 0.5914, 0.9865, 0.5914, 0.9865, 0.5914, 0.9865, 0.5914, 0.9867, 0.5457, 0.9867, 0.5457, 0.9867, 0.5457, 0.9867, 0.5457, 0.9867, 0.5457, 0.9865, 0.5914, 0.9865, 0.5914, 0.9867, 0.5457, 0.9865, 0.5914, 0.9865, 0.5914, 0.9865, 0.5914, 0.9865, 0.5914, 0.9867, 0.5457, 0.9865, 0.5914, 0.9865, 0.5914, 0.9867, 0.5457, 0.9865, 0.5914, 0.9865, 0.5914, 0.9867, 0.5457, 0.9867, 0.5457, 0.9865, 0.5914, 0.9865, 0.5914, 0.9865, 0.5914, 0.9865, 0.5914, 0.9867, 0.5457, 0.9867, 0.5457, 0.9867, 0.5457, 0.9867, 0.5457, 0.9867, 0.5457, 0.9867, 0.5457, 0.9867, 0.5457, 0.9867, 0.5457, 0.9865, 0.5914, 0.9865, 0.5914, 0.9867, 0.5457, 0.9865, 0.5914, 0.9865, 0.5914, 0.9867, 0.5457, 0.9867, 0.5457, 0.9865, 0.5914, 0.9867, 0.5457, 0.9867, 0.5457, 0.9865, 0.5914, 0.9865, 0.5914, 0.9867, 0.5457, 0.9867, 0.5457, 0.9865, 0.5914, 0.9865, 0.5914, 0.9865, 0.5914, 0.9867, 0.5457, 0.9867, 0.5457, 0.9867, 0.5457, 0.9865, 0.5914, 0.9865, 0.5914, 0.9865, 0.5914, 0.9865, 0.5914, 0.9865, 0.5914, 0.9865, 0.5914, 0.9865, 0.5914, 0.9865, 0.5914, 0.9867, 0.5457, 0.9867, 0.5457, 0.9867, 0.5457, 0.9867, 0.5457, 0.9867, 0.5457, 0.9865, 0.5914, 0.9865, 0.5914, 0.9867, 0.5457, 0.9868, 0.5532, 0.9867, 0.5457, 0.9867, 0.5457, 0.9865, 0.5914, 0.9866, 0.5591, 0.9868, 0.5532, 0.9865, 0.5914, 0.9865, 0.5914, 0.9867, 0.5457, 0.9867, 0.5457, 0.9866, 0.5591, 0.9865, 0.5914, 0.9867, 0.5457, 0.9867, 0.5457, 0.9867, 0.5457, 0.9865, 0.5914, 0.9865, 0.5914, 0.9867, 0.5457, 0.9867, 0.5457, 0.9867, 0.5457, 0.9867, 0.5457, 0.9867, 0.5457, 0.9867, 0.5457, 0.9865, 0.5914, 0.9865, 0.5914, 0.9865, 0.5914, 0.9865, 0.5914, 0.9867, 0.5457, 0.9867, 0.5457, 0.9867, 0.5457, 0.9867, 0.5457, 0.9867, 0.5457, 0.9865, 0.5914, 0.9865, 0.5914, 0.9867, 0.5457, 0.9865, 0.5914, 0.9865, 0.5914, 0.9865, 0.5914, 0.9865, 0.5914, 0.9867, 0.5457, 0.9865, 0.5914, 0.9865, 0.5914, 0.9867, 0.5457, 0.9865, 0.5914, 0.9865, 0.5914, 0.9867, 0.5457, 0.9867, 0.5457, 0.9865, 0.5914, 0.9865, 0.5914, 0.9865, 0.5914, 0.9865, 0.5914, 0.9867, 0.5457, 0.9867, 0.5457, 0.9867, 0.5457, 0.9867, 0.5457, 0.9867, 0.5457, 0.9865, 0.5914, 0.9865, 0.5914, 0.9867, 0.5457, 0.9865, 0.5914, 0.9865, 0.5914, 0.9867, 0.5457, 0.9867, 0.5457, 0.9865, 0.5914, 0.9867, 0.5457, 0.9867, 0.5457, 0.9865, 0.5914, 0.9865, 0.5914, 0.9865, 0.5914, 0.9865, 0.5914, 0.9865, 0.5914, 0.9867, 0.5457, 0.9867, 0.5457, 0.9867, 0.5457, 0.9867, 0.5457, 0.9867, 0.5457, 0.9865, 0.5914, 0.9865, 0.5914, 0.9867, 0.5457, 0.9865, 0.5914, 0.9865, 0.5914, 0.9865, 0.5914, 0.9865, 0.5914, 0.9867, 0.5457, 0.9869, 0.5011, 0.9869, 0.5022, 0.9867, 0.5457, 0.9865, 0.5914, 0.9865, 0.5914, 0.9867, 0.5457, 0.9867, 0.5457, 0.9867, 0.5457, 0.9867, 0.5457, 0.9865, 0.5914, 0.9867, 0.5457, 0.9867, 0.5457, 0.9865, 0.5914, 0.9867, 0.5457, 0.9867, 0.5457, 0.9867, 0.5457, 0.9867, 0.5457, 0.9867, 0.5457, 0.9867, 0.5457, 0.9867, 0.5457, 0.9867, 0.5457, 0.9867, 0.5457, 0.9865, 0.5914, 0.9865, 0.5914, 0.9867, 0.5457, 0.9865, 0.5914, 0.9865, 0.5914, 0.9867, 0.5457, 0.9867, 0.5457, 0.9865, 0.5914, 0.9865, 0.5914, 0.9865, 0.5914, 0.9865, 0.5914, 0.9867, 0.5457, 0.9865, 0.5914, 0.9865, 0.5914, 0.9867, 0.5457, 0.9867, 0.5457, 0.9867, 0.5457, 0.9867, 0.5457, 0.9867, 0.5457, 0.9867, 0.5457, 0.9865, 0.5914, 0.9865, 0.5914, 0.9867, 0.5457, 0.9865, 0.5914, 0.9865, 0.5914, 0.9865, 0.5914, 0.9865, 0.5914, 0.9865, 0.5914, 0.9865, 0.5914, 0.9867, 0.5457, 0.9867, 0.5457, 0.9865, 0.5914, 0.9865, 0.5914, 0.9867, 0.5457, 0.9867, 0.5457, 0.9865, 0.5914, 0.9865, 0.5914, 0.9865, 0.5914, 0.9865, 0.5914, 0.9867, 0.5457, 0.9867, 0.5457, 0.9867, 0.5457, 0.9867, 0.5457, 0.9865, 0.5914, 0.9865, 0.5914, 0.9865, 0.5914, 0.9865, 0.5914, 0.9867, 0.5457, 0.9867, 0.5457, 0.9865, 0.5914, 0.9865, 0.5914, 0.9865, 0.5914, 0.9867, 0.5457, 0.9867, 0.5457, 0.9865, 0.5914, 0.9865, 0.5914, 0.9865, 0.5914, 0.9865, 0.5914, 0.9865, 0.5914, 0.9867, 0.5457, 0.9867, 0.5457, 0.9867, 0.5457, 0.9867, 0.5457, 0.9867, 0.5457, 0.9865, 0.5914, 0.9865, 0.5914, 0.9865, 0.5914, 0.9867, 0.5457, 0.9867, 0.5457, 0.9865, 0.5914, 0.9867, 0.5457, 0.9867, 0.5457, 0.9867, 0.5457, 0.9867, 0.5457, 0.9865, 0.5914, 0.9865, 0.5914, 0.9865, 0.5914, 0.9865, 0.5914, 0.9867, 0.5457, 0.9865, 0.5914, 0.9865, 0.5914, 0.9867, 0.5457, 0.9867, 0.5457, 0.9867, 0.5457, 0.9867, 0.5457, 0.9867, 0.5457, 0.9867, 0.5457, 0.9865, 0.5914, 0.9865, 0.5914, 0.9867, 0.5457, 0.9865, 0.5914, 0.9865, 0.5914, 0.9867, 0.5457, 0.9867, 0.5457, 0.9865, 0.5914, 0.9865, 0.5914, 0.9867, 0.5457, 0.9867, 0.5457, 0.9867, 0.5457, 0.9867, 0.5457, 0.9867, 0.5457, 0.9867, 0.5457, 0.9865, 0.5914, 0.9865, 0.5914, 0.9867, 0.5457, 0.9867, 0.5457, 0.9867, 0.5457, 0.9865, 0.5914, 0.9865, 0.5914, 0.9867, 0.5457, 0.9865, 0.5914, 0.9865, 0.5914, 0.9865, 0.5914, 0.9865, 0.5914, 0.9867, 0.5457, 0.9867, 0.5457, 0.9867, 0.5457, 0.9867, 0.5457, 0.9865, 0.5914, 0.9865, 0.5914, 0.9865, 0.5914, 0.9865, 0.5914, 0.9865, 0.5914, 0.9865, 0.5914, 0.9865, 0.5914, 0.9865, 0.5914, 0.9867, 0.5457, 0.9865, 0.5914, 0.9865, 0.5914, 0.9867, 0.5457, 0.9867, 0.5457, 0.9867, 0.5457, 0.9867, 0.5457, 0.9867, 0.5457, 0.9865, 0.5914, 0.9867, 0.5457, 0.9867, 0.5457, 0.9865, 0.5914, 0.9598, 0.5118, 0.9778, 0.5118, 0.987, 0.5, 0.9506, 0.5, 0.9764, 0.534, 0.9612, 0.534, 0.9509, 0.5613, 0.9867, 0.5576, 0.9778, 0.5118, 0.9764, 0.534, 0.9867, 0.5576, 0.987, 0.5, 0.9509, 0.5613, 0.9612, 0.534, 0.9598, 0.5118, 0.9506, 0.5, 0.9598, 0.5118, 0.9612, 0.534, 0.9612, 0.534, 0.9598, 0.5118, 0.9778, 0.5118, 0.9598, 0.5118, 0.9598, 0.5118, 0.9778, 0.5118, 0.9598, 0.5118, 0.9598, 0.5118, 0.9612, 0.534, 0.9612, 0.534, 0.9612, 0.534, 0.9764, 0.534, 0.9764, 0.534, 0.9612, 0.534, 0.9764, 0.534, 0.9764, 0.534, 0.9778, 0.5118, 0.9778, 0.5118, 0.9612, 0.534, 0.9764, 0.534, 0.9764, 0.534, 0.9612, 0.534, 0.9764, 0.534, 0.9764, 0.534, 0.9778, 0.5118, 0.9778, 0.5118, 0.9778, 0.5118, 0.9598, 0.5118, 0.9598, 0.5118, 0.9778, 0.5118, 0.9612, 0.534, 0.9764, 0.534, 0.9778, 0.5118, 0.9598, 0.5118, 0.9778, 0.5118, 0.9598, 0.5118, 0.9598, 0.5118, 0.9778, 0.5118, 0.9598, 0.5118, 0.9612, 0.534, 0.9612, 0.534, 0.9598, 0.5118, 0.9612, 0.534, 0.9764, 0.534, 0.9764, 0.534, 0.9612, 0.534])
me_sphere_002.update()
arm_armature_001 = bpy.data.armatures.new('Armature.001')  # bones are not reproduced

# ---- objects
ob_armature = bpy.data.objects.new('Armature', arm_armature_001)
ob_spider_w_fangs_applied_mods = bpy.data.objects.new('Spider w/Fangs applied mods', me_sphere_002)

# ---- transforms, parenting, visibility, modifiers, constraints
ob_armature.location = (0.9252, 0.58, -0.5181)
ob_spider_w_fangs_applied_mods.parent = ob_armature
ob_spider_w_fangs_applied_mods.matrix_parent_inverse = Matrix(((1.0, -0.0, 0.0, -0.9252), (-0.0, 1.0, -0.0, -0.58), (0.0, -0.0, 1.0, 0.5181), (-0.0, 0.0, -0.0, 1.0)))
ob_spider_w_fangs_applied_mods.location = (0.9252, 0.2101, -0.6081)
ob_spider_w_fangs_applied_mods.rotation_euler = (1.571, -4.371e-08, -1.571)
ob_spider_w_fangs_applied_mods.scale = (0.3269, 0.3269, 0.3269)
_vg = ob_spider_w_fangs_applied_mods.vertex_groups.new(name='Spider Legs')
for _i, _w in zip([21, 33, 34, 36, 50, 51, 52, 53, 54, 55, 56, 57, 58, 59, 60, 61, 62, 63, 64, 65, 66, 67, 68, 69, 70, 71, 72, 73, 74, 75, 76, 77, 78, 79, 80, 81, 82, 83, 84, 85, 86, 87, 88, 89, 90, 91, 92, 93, 94, 95, 96, 97, 98, 99, 100, 101, 102, 103, 104, 105, 106, 107, 108, 109, 110, 111, 112, 113, 114, 115, 116, 117, 118, 119, 120, 121, 122, 123, 124, 125, 126, 127, 128, 129, 130, 131, 132, 133, 134, 135, 136, 137, 138, 139, 140, 141, 142, 143, 144, 145, 146, 147, 148, 149, 150, 151, 152, 153, 154, 155, 156, 157, 158, 159, 160, 161, 162, 163, 164, 165, 166, 167, 168, 169, 170, 171, 172, 213, 214, 215, 223, 224, 226, 227, 228, 229, 230, 231, 232, 233, 234, 235, 236, 237, 238, 239, 240, 241, 242, 243, 244, 245, 246, 247, 248, 249, 250, 251, 252, 253, 254, 255, 256, 257, 258, 259, 260, 261, 262, 263, 264, 265, 266, 267, 268, 269, 270, 271, 272, 273, 274, 275, 276, 277, 278, 279, 280, 281, 282, 283, 284, 285, 286, 287, 288, 289, 290, 291, 292, 293, 294, 295, 296, 297, 298, 299, 300, 301, 302, 303, 304, 305, 306, 307, 308, 309, 310, 311, 312, 313, 314, 315, 316, 317, 318, 319, 320, 321, 322, 323, 324, 325, 326, 327, 328, 329, 330, 331, 332, 333, 334, 335, 336, 337, 338, 339, 340, 341, 342, 343, 344, 345, 346, 347, 348], [0.286, 1.0, 1.0, 1.0, 1.0, 1.0, 1.0, 1.0, 1.0, 1.0, 1.0, 1.0, 1.0, 1.0, 1.0, 1.0, 1.0, 1.0, 1.0, 1.0, 1.0, 1.0, 1.0, 1.0, 1.0, 1.0, 1.0, 1.0, 1.0, 1.0, 1.0, 1.0, 1.0, 1.0, 1.0, 0.5998, 1.0, 1.0, 1.0, 1.0, 1.0, 1.0, 1.0, 1.0, 1.0, 1.0, 1.0, 1.0, 1.0, 1.0, 1.0, 1.0, 1.0, 1.0, 1.0, 1.0, 1.0, 1.0, 1.0, 1.0, 1.0, 1.0, 1.0, 1.0, 1.0, 1.0, 1.0, 1.0, 1.0, 1.0, 1.0, 1.0, 1.0, 1.0, 1.0, 1.0, 1.0, 1.0, 1.0, 1.0, 1.0, 1.0, 1.0, 1.0, 1.0, 1.0, 1.0, 1.0, 1.0, 1.0, 1.0, 1.0, 1.0, 1.0, 1.0, 1.0, 1.0, 1.0, 1.0, 1.0, 1.0, 1.0, 1.0, 1.0, 1.0, 1.0, 1.0, 1.0, 1.0, 1.0, 1.0, 1.0, 1.0, 1.0, 1.0, 1.0, 1.0, 1.0, 1.0, 1.0, 1.0, 1.0, 1.0, 1.0, 1.0, 1.0, 1.0, 1.0, 1.0, 1.0, 1.0, 1.0, 1.0, 1.0, 1.0, 1.0, 1.0, 1.0, 1.0, 1.0, 1.0, 1.0, 1.0, 1.0, 1.0, 1.0, 1.0, 1.0, 1.0, 1.0, 1.0, 1.0, 1.0, 1.0, 1.0, 1.0, 1.0, 1.0, 1.0, 1.0, 1.0, 1.0, 1.0, 0.4617, 1.0, 1.0, 1.0, 1.0, 1.0, 1.0, 1.0, 1.0, 1.0, 1.0, 1.0, 1.0, 1.0, 1.0, 1.0, 1.0, 1.0, 1.0, 1.0, 1.0, 1.0, 1.0, 1.0, 1.0, 1.0, 1.0, 1.0, 1.0, 1.0, 0.5933, 1.0, 1.0, 1.0, 1.0, 1.0, 1.0, 1.0, 1.0, 1.0, 1.0, 1.0, 1.0, 1.0, 1.0, 1.0, 1.0, 1.0, 1.0, 1.0, 1.0, 1.0, 1.0, 1.0, 1.0, 1.0, 1.0, 1.0, 1.0, 1.0, 1.0, 1.0, 1.0, 1.0, 1.0, 1.0, 1.0, 1.0, 1.0, 1.0, 1.0, 1.0, 1.0, 1.0, 1.0, 1.0, 1.0, 1.0, 1.0, 1.0, 1.0, 1.0, 1.0, 1.0, 1.0, 1.0, 1.0, 1.0, 1.0, 1.0, 1.0, 1.0]): _vg.add([_i], _w, 'REPLACE')
_vg = ob_spider_w_fangs_applied_mods.vertex_groups.new(name='Spider Body')
_vg.add([0, 1, 2, 3, 4, 5, 6, 7, 8, 9, 10, 11, 12, 13, 14, 15, 16, 17, 18, 19, 20, 21, 22, 23, 24, 25, 26, 27, 28, 29, 30, 31, 32, 33, 34, 35, 36, 37, 38, 39, 40, 41, 42, 43, 44, 45, 46, 49, 50, 51, 80, 81, 82, 111, 140, 141, 142, 143, 144, 187, 188, 189, 190, 191, 192, 193, 194, 195, 196, 197, 198, 199, 200, 201, 202, 203, 204, 205, 206, 207, 208, 209, 210, 211, 212, 213, 214, 215, 216, 217, 218, 219, 220, 223, 224, 225, 226, 227, 256, 257, 258, 287, 316, 317, 318, 319, 320], 1.0, 'REPLACE')
_vg = ob_spider_w_fangs_applied_mods.vertex_groups.new(name='MainArmature')
for _i, _w in zip([20, 23, 25, 28, 29, 31, 32, 35, 37, 38, 45, 46, 47, 48, 49, 173, 174, 175, 176, 177, 178, 179, 180, 181, 182, 183, 184, 185, 186, 205, 207, 210, 211, 212, 219, 220, 221, 222, 225, 349, 350, 351, 352, 353, 354, 355, 356, 357, 358, 359, 360, 361, 362], [0.001888, 0.02285, 0.03242, 0.1151, 0.04345, 0.004819, 0.1057, 0.4369, 0.7435, 0.07887, 0.1417, 0.07136, 0.05536, 0.0716, 0.1849, 0.07921, 0.05357, 0.06868, 0.05997, 0.06066, 0.06619, 0.06533, 0.06287, 0.06327, 0.0645, 0.06427, 0.0638, 0.06384, 0.06414, 0.0008549, 0.02629, 0.03247, 0.07225, 0.02994, 0.05058, 0.02587, 0.05198, 0.06749, 0.1501, 0.07754, 0.05199, 0.06653, 0.05784, 0.05775, 0.06309, 0.06301, 0.06056, 0.06078, 0.062, 0.06192, 0.06144, 0.06146, 0.06176]): _vg.add([_i], _w, 'REPLACE')
_vg = ob_spider_w_fangs_applied_mods.vertex_groups.new(name='FrontLegToBody R')
for _i, _w in zip([28, 29, 30, 31, 35, 37, 38, 47, 48, 49, 173, 174, 175, 176, 177, 178, 179, 180, 181, 182, 183, 184, 185, 186, 210, 211, 212, 213, 219, 221, 222, 224, 225, 317, 318, 319, 320, 349, 350, 351, 352, 353, 354, 355, 356, 357, 358, 359, 360, 361, 362], [0.5199, 0.2036, 0.0952, 0.3496, 0.2908, 0.03988, 0.242, 0.3032, 0.3331, 0.1005, 0.3991, 0.35, 0.3633, 0.3491, 0.3325, 0.3473, 0.355, 0.3508, 0.3483, 0.3508, 0.3526, 0.3518, 0.3514, 0.352, 0.7192, 0.6916, 0.7113, 0.9699, 0.004451, 0.6012, 0.6008, 0.1946, 0.718, 0.01268, 0.9916, 0.9645, 0.9493, 0.5528, 0.506, 0.5637, 0.5416, 0.5742, 0.5748, 0.5597, 0.5538, 0.5602, 0.562, 0.5582, 0.5571, 0.5579, 0.5585]): _vg.add([_i], _w, 'REPLACE')
_vg = ob_spider_w_fangs_applied_mods.vertex_groups.new(name='FrontLeg R')
for _i, _w in zip([321, 322, 323, 324, 325, 326, 327, 328], [0.4298, 0.4155, 0.01011, 0.05887, 0.3414, 0.3916, 0.04778, 0.0841]): _vg.add([_i], _w, 'REPLACE')
_vg = ob_spider_w_fangs_applied_mods.vertex_groups.new(name='FrontLeg1 R')
for _i, _w in zip([321, 322, 323, 324, 325, 326, 327, 328, 329, 330, 331], [0.5692, 0.5859, 0.9665, 0.9382, 0.6659, 0.6132, 0.9488, 0.9098, 0.434, 0.05475, 0.01732]): _vg.add([_i], _w, 'REPLACE')
_vg = ob_spider_w_fangs_applied_mods.vertex_groups.new(name='FrontLeg2 R')
for _i, _w in zip([329, 330, 331, 332], [0.5687, 0.9475, 0.9646, 0.9935]): _vg.add([_i], _w, 'REPLACE')
_vg = ob_spider_w_fangs_applied_mods.vertex_groups.new(name='FrontFoot R')
for _i, _w in zip([333, 334, 335, 336, 337, 338, 339, 340, 341, 342, 343, 344], [0.998, 0.999, 1.004, 1.008, 1.0, 1.0, 1.0, 1.0, 0.8957, 0.8959, 0.9015, 0.9014]): _vg.add([_i], _w, 'REPLACE')
_vg = ob_spider_w_fangs_applied_mods.vertex_groups.new(name='UpperLegToBody R')
for _i, _w in zip([30, 212, 214, 215, 223, 224, 225, 226, 227, 316, 317, 320], [0.06165, 0.1632, 0.8932, 0.4898, 0.001929, 0.5715, 0.04205, 0.05312, 0.1072, 0.534, 0.9105, 0.02927]): _vg.add([_i], _w, 'REPLACE')
_vg = ob_spider_w_fangs_applied_mods.vertex_groups.new(name='UpperLeg R')
for _i, _w in zip([224, 308, 309, 310, 311, 312, 313, 314, 315, 316, 317], [0.007624, 0.07427, 0.05045, 0.3967, 0.3355, 0.07583, 0.03579, 0.4233, 0.4071, 0.4556, 0.02099]): _vg.add([_i], _w, 'REPLACE')
_vg = ob_spider_w_fangs_applied_mods.vertex_groups.new(name='UpperLeg1 R')
for _i, _w in zip([304, 305, 306, 307, 308, 309, 310, 311, 312, 313, 314, 315], [0.07477, 0.07609, 0.8966, 0.8768, 0.9249, 0.949, 0.6038, 0.666, 0.9204, 0.9529, 0.5786, 0.5959]): _vg.add([_i], _w, 'REPLACE')
_vg = ob_spider_w_fangs_applied_mods.vertex_groups.new(name='UpperLeg2 R')
for _i, _w in zip([296, 297, 298, 299, 300, 301, 302, 303, 304, 305, 306, 307], [0.1036, 0.1032, 0.1157, 0.1227, 0.5492, 0.5273, 0.9638, 0.9654, 0.9256, 0.9248, 0.1048, 0.1249]): _vg.add([_i], _w, 'REPLACE')
_vg = ob_spider_w_fangs_applied_mods.vertex_groups.new(name='UpperFoot R')
for _i, _w in zip([288, 289, 290, 291, 292, 293, 294, 295, 296, 297, 298, 299, 300, 301, 302, 303], [1.0, 1.0, 1.0, 1.0, 1.0, 1.0, 1.0, 1.0, 0.8965, 0.8969, 0.8844, 0.8774, 0.4511, 0.4728, 0.02586, 0.01997]): _vg.add([_i], _w, 'REPLACE')
_vg = ob_spider_w_fangs_applied_mods.vertex_groups.new(name='LowerLegToBody R')
for _i, _w in zip([30, 203, 205, 214, 215, 219, 223, 224, 226, 227], [0.05425, 0.01316, 0.05831, 0.03984, 0.127, 0.008631, 0.9383, 0.1295, 0.4693, 0.4531]): _vg.add([_i], _w, 'REPLACE')
_vg = ob_spider_w_fangs_applied_mods.vertex_groups.new(name='LowerLeg R')
for _i, _w in zip([214, 215, 226, 227, 228, 229, 230, 231, 232, 233, 234, 235], [0.01499, 0.002095, 0.4627, 0.4333, 1.004, 0.9998, 0.9953, 0.9959, 0.9393, 0.8323, 0.8971, 0.2075]): _vg.add([_i], _w, 'REPLACE')
_vg = ob_spider_w_fangs_applied_mods.vertex_groups.new(name='LowerLeg1 R')
for _i, _w in zip([232, 233, 234, 235, 236, 237, 238, 239], [0.06414, 0.1684, 0.1033, 0.7901, 0.8978, 0.9035, 0.08137, 0.09248]): _vg.add([_i], _w, 'REPLACE')
_vg = ob_spider_w_fangs_applied_mods.vertex_groups.new(name='LowerLeg2 R')
for _i, _w in zip([236, 237, 238, 239, 240, 241, 242, 243, 244, 245, 246, 247, 248, 249, 250, 251], [0.1018, 0.09847, 0.9197, 0.908, 0.9651, 0.9618, 0.5276, 0.5504, 0.046, 0.03733, 0.01703, 0.02128, 0.0277, 0.02226, 0.0112, 0.01286]): _vg.add([_i], _w, 'REPLACE')
_vg = ob_spider_w_fangs_applied_mods.vertex_groups.new(name='LowerFoot R')
for _i, _w in zip([240, 241, 242, 243, 244, 245, 246, 247, 248, 249, 250, 251, 252, 253, 254, 255], [0.02038, 0.02997, 0.4725, 0.45, 0.9408, 0.9442, 0.9538, 0.9508, 0.9452, 0.9488, 0.9542, 0.9534, 0.5106, 0.5078, 0.5073, 0.5012]): _vg.add([_i], _w, 'REPLACE')
_vg = ob_spider_w_fangs_applied_mods.vertex_groups.new(name='BackLegToBody R')
for _i, _w in zip([0, 1, 2, 3, 4, 5, 6, 7, 8, 9, 10, 11, 12, 13, 14, 15, 16, 17, 18, 19, 20, 21, 22, 23, 24, 25, 26, 27, 39, 40, 41, 42, 43, 44, 45, 46, 111, 187, 188, 189, 190, 191, 192, 193, 194, 195, 196, 197, 198, 199, 200, 201, 202, 203, 204, 205, 206, 207, 208, 209, 215, 216, 217, 218, 219, 220, 256, 257, 258, 287], [0.2636, 0.3629, 0.3213, 0.4058, 0.2615, 0.2765, 0.3043, 0.3326, 0.2889, 0.3461, 0.3511, 0.3181, 0.3551, 0.3769, 0.3556, 0.2586, 0.2842, 0.3496, 0.3006, 0.2359, 0.1628, 0.5247, 0.2241, 0.0277, 0.1992, 0.2183, 0.2335, 0.2817, 0.3383, 0.3503, 0.3571, 0.3659, 0.4048, 0.4444, 0.08985, 0.2305, 0.3492, 0.4736, 0.4764, 0.4808, 0.3766, 0.3677, 0.4412, 0.3726, 0.4569, 0.3869, 0.4436, 0.3967, 0.4853, 0.498, 0.4362, 0.4852, 0.537, 0.5405, 0.5098, 0.5765, 0.5274, 0.3766, 0.5217, 0.5921, 0.235, 0.3701, 0.3607, 0.3889, 0.305, 0.2832, 0.9507, 0.9306, 0.6321, 0.6376]): _vg.add([_i], _w, 'REPLACE')
_vg = ob_spider_w_fangs_applied_mods.vertex_groups.new(name='BackLeg R')
for _i, _w in zip([0, 1, 2, 3, 4, 5, 6, 7, 8, 9, 10, 11, 12, 13, 14, 15, 16, 17, 18, 19, 20, 21, 22, 23, 24, 25, 26, 27, 39, 40, 41, 42, 43, 44, 45, 46, 111, 187, 188, 189, 190, 191, 192, 193, 194, 195, 196, 197, 198, 199, 200, 201, 202, 203, 204, 205, 206, 207, 208, 209, 212, 215, 216, 217, 218, 219, 220, 257, 258, 259, 260, 261, 262, 263, 264, 265, 266, 287], [0.1663, 0.1853, 0.2129, 0.1826, 0.1552, 0.1822, 0.2145, 0.1831, 0.1632, 0.1727, 0.1647, 0.1445, 0.1553, 0.1556, 0.1462, 0.1409, 0.1445, 0.1348, 0.1293, 0.1164, 0.09081, 0.2487, 0.1263, 0.01485, 0.1346, 0.1813, 0.1492, 0.1053, 0.1922, 0.1768, 0.1704, 0.1655, 0.1408, 0.1506, 0.1065, 0.2242, 0.09402, 0.171, 0.1609, 0.1563, 0.1586, 0.1685, 0.1578, 0.1661, 0.1567, 0.1614, 0.1534, 0.1565, 0.1603, 0.1584, 0.1455, 0.149, 0.1549, 0.1865, 0.168, 0.2304, 0.1696, 0.2417, 0.1503, 0.1189, 0.001369, 0.07185, 0.1786, 0.1751, 0.1483, 0.4525, 0.2782, 0.04184, 0.3559, 0.525, 0.8944, 0.149, 0.8476, 0.425, 0.6551, 0.08562, 0.1125, 0.09129]): _vg.add([_i], _w, 'REPLACE')
_vg = ob_spider_w_fangs_applied_mods.vertex_groups.new(name='BackLeg1 R')
for _i, _w in zip([259, 260, 261, 262, 263, 264, 265, 266, 267, 268, 269, 270], [0.476, 0.1028, 0.8486, 0.1467, 0.5776, 0.3479, 0.9139, 0.8842, 0.8455, 0.4957, 0.0551, 0.05466]): _vg.add([_i], _w, 'REPLACE')
_vg = ob_spider_w_fangs_applied_mods.vertex_groups.new(name='BackLeg2 R')
for _i, _w in zip([267, 268, 269, 270, 271, 272, 273, 274, 275, 276, 277, 278], [0.1553, 0.5056, 0.9454, 0.9458, 0.9854, 0.9653, 0.5465, 0.5853, 0.1322, 0.1245, 0.1119, 0.1121]): _vg.add([_i], _w, 'REPLACE')
_vg = ob_spider_w_fangs_applied_mods.vertex_groups.new(name='BackFoot R')
for _i, _w in zip([272, 273, 274, 275, 276, 277, 278, 279, 280, 281, 282, 283, 284, 285, 286], [0.02126, 0.4536, 0.415, 0.8679, 0.8756, 0.8882, 0.888, 0.9761, 0.9756, 0.9768, 0.9764, 0.9131, 0.7373, 0.7072, 0.5527]): _vg.add([_i], _w, 'REPLACE')
_vg = ob_spider_w_fangs_applied_mods.vertex_groups.new(name='FrontLegToBody L')
for _i, _w in zip([28, 29, 30, 31, 32, 33, 35, 37, 38, 47, 48, 49, 141, 143, 144, 173, 174, 175, 176, 177, 178, 179, 180, 181, 182, 183, 184, 185, 186, 210, 211, 221, 222, 224, 225, 349, 350, 351, 352, 353, 354, 355, 356, 357, 358, 359, 360, 361, 362], [0.3482, 0.7404, 0.6544, 0.6037, 0.1683, 0.9876, 0.2077, 0.03365, 0.6791, 0.6304, 0.5868, 0.5601, 0.05106, 0.9681, 0.9717, 0.5085, 0.5822, 0.5559, 0.5781, 0.5955, 0.5761, 0.5676, 0.5741, 0.5766, 0.5729, 0.5711, 0.5724, 0.5727, 0.5719, 0.2273, 0.2245, 0.3331, 0.3183, 0.0634, 0.06484, 0.3547, 0.4263, 0.3555, 0.3857, 0.354, 0.3483, 0.3629, 0.3711, 0.3647, 0.3617, 0.3655, 0.367, 0.3663, 0.3653]): _vg.add([_i], _w, 'REPLACE')
_vg = ob_spider_w_fangs_applied_mods.vertex_groups.new(name='FrontLeg L')
for _i, _w in zip([145, 146, 147, 148, 149, 150, 151, 152], [0.4268, 0.3986, 0.006153, 0.05592, 0.3414, 0.3916, 0.04778, 0.0841]): _vg.add([_i], _w, 'REPLACE')
_vg = ob_spider_w_fangs_applied_mods.vertex_groups.new(name='FrontLeg1 L')
for _i, _w in zip([145, 146, 147, 148, 149, 150, 151, 152, 153, 154, 155], [0.5729, 0.6037, 0.9688, 0.941, 0.6659, 0.6132, 0.9488, 0.9098, 0.434, 0.05475, 0.01732]): _vg.add([_i], _w, 'REPLACE')
_vg = ob_spider_w_fangs_applied_mods.vertex_groups.new(name='FrontLeg2 L')
for _i, _w in zip([153, 154, 155, 156], [0.5687, 0.9475, 0.9646, 0.9935]): _vg.add([_i], _w, 'REPLACE')
_vg = ob_spider_w_fangs_applied_mods.vertex_groups.new(name='FrontFoot L')
for _i, _w in zip([157, 158, 159, 160, 161, 162, 163, 164, 165, 166, 167, 168], [0.998, 0.999, 1.004, 1.008, 1.0, 1.0, 1.0, 1.0, 0.8946, 0.8948, 0.9005, 0.9003]): _vg.add([_i], _w, 'REPLACE')
_vg = ob_spider_w_fangs_applied_mods.vertex_groups.new(name='UpperLegToBody L')
for _i, _w in zip([30, 32, 34, 35, 36, 37, 49, 140, 141, 142, 144], [0.04772, 0.6022, 0.06082, 0.01788, 0.06155, 0.03666, 0.1167, 0.06283, 0.7795, 0.8639, 0.02423]): _vg.add([_i], _w, 'REPLACE')
_vg = ob_spider_w_fangs_applied_mods.vertex_groups.new(name='UpperLeg L')
for _i, _w in zip([132, 133, 134, 135, 136, 137, 138, 139], [0.07427, 0.05045, 0.3967, 0.3355, 0.07212, 0.03182, 0.423, 0.4067]): _vg.add([_i], _w, 'REPLACE')
_vg = ob_spider_w_fangs_applied_mods.vertex_groups.new(name='UpperLeg1 L')
for _i, _w in zip([128, 129, 130, 131, 132, 133, 134, 135, 136, 137, 138, 139], [0.07477, 0.07609, 0.8966, 0.8768, 0.9249, 0.949, 0.6038, 0.666, 0.9214, 0.9542, 0.5784, 0.5961]): _vg.add([_i], _w, 'REPLACE')
_vg = ob_spider_w_fangs_applied_mods.vertex_groups.new(name='UpperLeg2 L')
for _i, _w in zip([120, 121, 122, 123, 124, 125, 126, 127, 128, 129, 130, 131], [0.1036, 0.1032, 0.1157, 0.1227, 0.5492, 0.5273, 0.9638, 0.9654, 0.9256, 0.9248, 0.1048, 0.1249]): _vg.add([_i], _w, 'REPLACE')
_vg = ob_spider_w_fangs_applied_mods.vertex_groups.new(name='UpperFoot L')
for _i, _w in zip([112, 113, 114, 115, 116, 117, 118, 119, 120, 121, 122, 123, 124, 125, 126, 127], [0.456, 0.1181, 0.8342, 0.5165, 0.9544, 0.9535, 0.9527, 0.9513, 0.8965, 0.8969, 0.8844, 0.8774, 0.4511, 0.4728, 0.02587, 0.01997]): _vg.add([_i], _w, 'REPLACE')
_vg = ob_spider_w_fangs_applied_mods.vertex_groups.new(name='LowerLegToBody L')
for _i, _w in zip([20, 23, 30, 32, 34, 36, 50, 51, 140, 141, 142], [0.03009, 0.07334, 0.05665, 0.07138, 0.8715, 0.6371, 0.5212, 0.548, 0.9168, 0.1733, 0.08821]): _vg.add([_i], _w, 'REPLACE')
_vg = ob_spider_w_fangs_applied_mods.vertex_groups.new(name='LowerLeg L')
for _i, _w in zip([34, 50, 51, 52, 53, 54, 55, 56, 57, 58, 59], [0.03191, 0.4582, 0.439, 1.004, 0.9997, 0.9952, 0.9959, 0.9393, 0.8323, 0.8971, 0.2075]): _vg.add([_i], _w, 'REPLACE')
_vg = ob_spider_w_fangs_applied_mods.vertex_groups.new(name='LowerLeg1 L')
for _i, _w in zip([56, 57, 58, 59, 60, 61, 62, 63], [0.06414, 0.1684, 0.1033, 0.7901, 0.8978, 0.9035, 0.08137, 0.09248]): _vg.add([_i], _w, 'REPLACE')
_vg = ob_spider_w_fangs_applied_mods.vertex_groups.new(name='LowerLeg2 L')
for _i, _w in zip([60, 61, 62, 63, 64, 65, 66, 67, 68, 69, 70, 71, 72, 73, 74, 75], [0.1018, 0.09847, 0.9197, 0.908, 0.9651, 0.9618, 0.5276, 0.5504, 0.04598, 0.03731, 0.01701, 0.02125, 0.02766, 0.02224, 0.01118, 0.01283]): _vg.add([_i], _w, 'REPLACE')
_vg = ob_spider_w_fangs_applied_mods.vertex_groups.new(name='LowerFoot L')
for _i, _w in zip([64, 65, 66, 67, 68, 69, 70, 71, 72, 73, 74, 75, 76, 77, 78, 79], [0.02037, 0.02996, 0.4725, 0.45, 0.9369, 0.9409, 0.9491, 0.9467, 0.9388, 0.9454, 0.948, 0.9491, 0.08898, 0.8382, 0.08493, 0.4928]): _vg.add([_i], _w, 'REPLACE')
_vg = ob_spider_w_fangs_applied_mods.vertex_groups.new(name='BackLegToBody L')
for _i, _w in zip([0, 1, 2, 3, 4, 5, 6, 7, 8, 9, 10, 11, 12, 13, 14, 15, 16, 17, 18, 19, 20, 21, 22, 23, 24, 25, 26, 27, 36, 37, 39, 40, 41, 42, 43, 44, 45, 46, 80, 81, 82, 111, 187, 188, 189, 190, 191, 192, 193, 194, 195, 196, 197, 198, 199, 200, 201, 202, 203, 204, 205, 206, 207, 208, 209, 216, 217, 218, 219, 220, 287], [0.4467, 0.3233, 0.3536, 0.2944, 0.4655, 0.4303, 0.3569, 0.3519, 0.4262, 0.3492, 0.356, 0.421, 0.3677, 0.3444, 0.3847, 0.4779, 0.4522, 0.4146, 0.4625, 0.5234, 0.5965, 0.197, 0.5199, 0.73, 0.5343, 0.4093, 0.5047, 0.5432, 0.2221, 0.01765, 0.3285, 0.3303, 0.3352, 0.3342, 0.3574, 0.3429, 0.2365, 0.2487, 0.9488, 0.9458, 0.6309, 0.4993, 0.2322, 0.2439, 0.229, 0.266, 0.3104, 0.2559, 0.3181, 0.257, 0.3172, 0.2829, 0.3208, 0.2261, 0.2253, 0.3136, 0.2594, 0.2043, 0.1438, 0.1959, 0.03239, 0.1785, 0.2073, 0.2093, 0.2266, 0.2995, 0.3044, 0.3502, 0.05739, 0.2648, 0.2042]): _vg.add([_i], _w, 'REPLACE')
_vg = ob_spider_w_fangs_applied_mods.vertex_groups.new(name='BackLeg L')
for _i, _w in zip([0, 1, 2, 3, 4, 5, 6, 7, 8, 9, 10, 11, 12, 13, 14, 15, 16, 17, 18, 19, 20, 22, 23, 24, 25, 26, 27, 37, 39, 40, 41, 42, 43, 44, 45, 46, 82, 83, 84, 85, 86, 87, 88, 89, 90, 111, 187, 188, 189, 190, 191, 192, 193, 194, 195, 196, 197, 198, 199, 200, 201, 202, 203, 204, 205, 206, 207, 208, 209, 216, 217, 218, 219, 220], [0.07212, 0.07671, 0.07245, 0.07782, 0.07044, 0.07105, 0.08493, 0.09091, 0.07562, 0.0899, 0.08544, 0.07045, 0.07842, 0.07991, 0.07022, 0.07001, 0.07008, 0.06018, 0.062, 0.06488, 0.06812, 0.06911, 0.072, 0.07237, 0.1065, 0.06636, 0.0335, 0.02291, 0.1012, 0.1015, 0.09537, 0.09201, 0.05804, 0.02014, 0.362, 0.1721, 0.3521, 0.5248, 0.8935, 0.1487, 0.8478, 0.425, 0.6551, 0.08563, 0.1125, 0.009029, 0.07266, 0.07825, 0.08755, 0.1596, 0.1122, 0.1002, 0.1012, 0.08263, 0.09163, 0.07527, 0.08247, 0.0771, 0.06659, 0.06297, 0.06133, 0.0512, 0.05048, 0.06729, 0.0112, 0.06714, 0.09279, 0.07499, 0.02044, 0.1121, 0.1198, 0.07027, 0.05516, 0.09798]): _vg.add([_i], _w, 'REPLACE')
_vg = ob_spider_w_fangs_applied_mods.vertex_groups.new(name='BackLeg1 L')
for _i, _w in zip([83, 84, 85, 86, 87, 88, 89, 90, 91, 92, 93, 94], [0.4763, 0.1037, 0.849, 0.1466, 0.5776, 0.3479, 0.9139, 0.8842, 0.8455, 0.4957, 0.05511, 0.05466]): _vg.add([_i], _w, 'REPLACE')
_vg = ob_spider_w_fangs_applied_mods.vertex_groups.new(name='BackLeg2 L')
for _i, _w in zip([91, 92, 93, 94, 95, 96, 97, 98, 99, 100, 101, 102], [0.1553, 0.5056, 0.9454, 0.9458, 0.9854, 0.9653, 0.5465, 0.5853, 0.1322, 0.1245, 0.1119, 0.1121]): _vg.add([_i], _w, 'REPLACE')
_vg = ob_spider_w_fangs_applied_mods.vertex_groups.new(name='BackFoot L')
for _i, _w in zip([96, 97, 98, 99, 100, 101, 102, 103, 104, 105, 106, 107, 108, 109, 110], [0.02126, 0.4536, 0.415, 0.8679, 0.8755, 0.8882, 0.888, 0.9761, 0.9756, 0.9768, 0.9764, 0.9131, 0.7373, 0.7072, 0.5528]): _vg.add([_i], _w, 'REPLACE')
_vg = ob_spider_w_fangs_applied_mods.vertex_groups.new(name='FrontLeg R Control')
for _i, _w in zip([341, 342, 343, 344, 345, 346, 347, 348], [0.1043, 0.1041, 0.09845, 0.09862, 0.982, 0.9896, 0.9797, 0.9818]): _vg.add([_i], _w, 'REPLACE')
_vg = ob_spider_w_fangs_applied_mods.vertex_groups.new(name='UpperLeg R Control')
_vg = ob_spider_w_fangs_applied_mods.vertex_groups.new(name='LowerLeg R Control')
for _i, _w in zip([252, 253, 254, 255], [0.4885, 0.4915, 0.4921, 0.4987]): _vg.add([_i], _w, 'REPLACE')
_vg = ob_spider_w_fangs_applied_mods.vertex_groups.new(name='BackLeg R Control')
for _i, _w in zip([283, 284, 285, 286], [0.08688, 0.2627, 0.2928, 0.4473]): _vg.add([_i], _w, 'REPLACE')
_vg = ob_spider_w_fangs_applied_mods.vertex_groups.new(name='FrontLeg L Control')
for _i, _w in zip([165, 166, 167, 168, 169, 170, 171, 172], [0.1054, 0.1052, 0.09954, 0.0997, 0.9968, 0.9958, 0.9911, 0.9907]): _vg.add([_i], _w, 'REPLACE')
_vg = ob_spider_w_fangs_applied_mods.vertex_groups.new(name='UpperLeg L Control')
for _i, _w in zip([112, 113, 114, 115, 116, 117, 118, 119], [0.544, 0.8819, 0.1658, 0.4835, 0.04116, 0.04309, 0.0447, 0.04736]): _vg.add([_i], _w, 'REPLACE')
_vg = ob_spider_w_fangs_applied_mods.vertex_groups.new(name='LowerLeg L Control')
for _i, _w in zip([76, 77, 78, 79], [0.911, 0.1618, 0.915, 0.5071]): _vg.add([_i], _w, 'REPLACE')
_vg = ob_spider_w_fangs_applied_mods.vertex_groups.new(name='BackLeg L Control')
for _i, _w in zip([107, 108, 109, 110], [0.08686, 0.2627, 0.2928, 0.4472]): _vg.add([_i], _w, 'REPLACE')
_m = ob_spider_w_fangs_applied_mods.modifiers.new('Armature', 'ARMATURE')
_m.object = ob_armature

# ---- collection membership
scene.collection.objects.link(ob_armature)
scene.collection.objects.link(ob_spider_w_fangs_applied_mods)

# ---- scene / render settings (as saved in the file)
scene.frame_start = 1; scene.frame_end = 250; scene.frame_set(0)
scene.render.engine = 'BLENDER_EEVEE_NEXT'
scene.cycles.sampling_pattern = 'TABULATED_SOBOL'
scene.cycles.use_light_tree = False
scene.view_settings.view_transform = 'Filmic'
bpy.context.view_layer.update()

# ---- added for rendering (the .blend has no active camera and no usable light): camera, sun
cam_auto = bpy.data.cameras.new('AutoCamera')
cam_auto.lens = 50.0
cam_auto.sensor_width = 36.0
cam_auto.clip_end = 1000.0
ob_auto_camera = bpy.data.objects.new('AutoCamera', cam_auto)
scene.collection.objects.link(ob_auto_camera)
ob_auto_camera.location = (3.46273, -2.52487, 1.31226)
ob_auto_camera.rotation_euler = (1.09748, -7.21219e-08, 0.694738)
scene.camera = ob_auto_camera
light_auto_sun = bpy.data.lights.new('AutoSun', 'SUN')
light_auto_sun.energy = 3.0
light_auto_sun.angle = 0.0523599
ob_auto_sun = bpy.data.objects.new('AutoSun', light_auto_sun)
scene.collection.objects.link(ob_auto_sun)
ob_auto_sun.rotation_euler = (0.872665, 0.174533, 0.523599)
bpy.context.view_layer.update()
